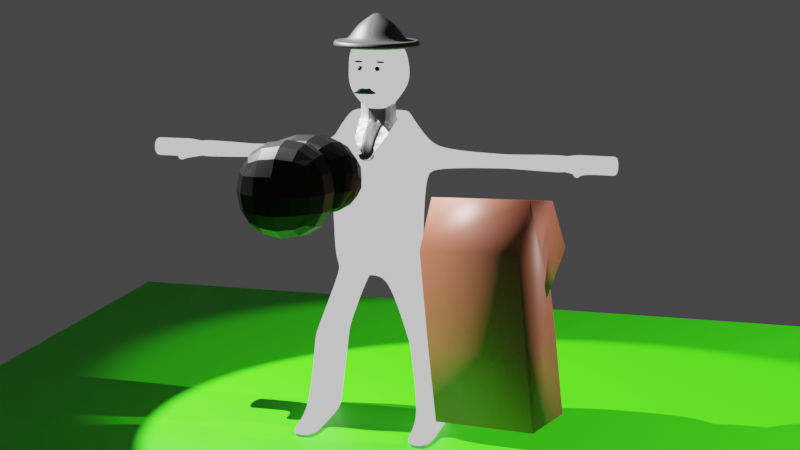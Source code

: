 # Source: dupont.blend  (saved by Blender 3.6.13; exported with 4.5.12 LTS)
import bpy
from mathutils import Matrix  # noqa: F401  (used for matrix-valued properties, if any)

bpy.ops.wm.read_factory_settings(use_empty=True)
scene = bpy.context.scene
scene.name = 'Scene'

# ---- collections
col_collection = bpy.data.collections.new('Collection'); scene.collection.children.link(col_collection)

# ---- materials (node trees are filled in below, after node groups)
mat_skin = bpy.data.materials.new('Skin')
mat_skin.use_transparent_shadow = False
mat_chaussures = bpy.data.materials.new('Chaussures')
mat_chaussures.use_transparent_shadow = False
mat_pantalon = bpy.data.materials.new('Pantalon')
mat_pantalon.use_transparent_shadow = False
mat_chemises = bpy.data.materials.new('Chemises')
mat_chemises.use_transparent_shadow = False
mat_veste = bpy.data.materials.new('Veste')
mat_veste.use_transparent_shadow = False
mat_cravate = bpy.data.materials.new('Cravate')
mat_cravate.use_transparent_shadow = False
mat_chapo = bpy.data.materials.new('Chapo')
mat_chapo.use_transparent_shadow = False
mat_moustache = bpy.data.materials.new('Moustache')
mat_moustache.use_transparent_shadow = False
mat_oeil = bpy.data.materials.new('oeil')
mat_oeil.use_transparent_shadow = False
mat_plan = bpy.data.materials.new('Plan')
mat_plan.use_transparent_shadow = False
mat_canne = bpy.data.materials.new('Canne')
mat_canne.use_transparent_shadow = False
mat_browning = bpy.data.materials.new('Browning')
mat_browning.use_transparent_shadow = False

# ---- material node trees
mat_skin.use_nodes = True; mat_skin.node_tree.nodes.clear()
_N = mat_skin.node_tree.nodes; _L = mat_skin.node_tree.links
n0 = _N.new('ShaderNodeBsdfPrincipled'); n0.name = 'Principled BSDF'; n0.location = (-360, 325)
n0.distribution = 'GGX'
n0.subsurface_method = 'RANDOM_WALK_SKIN'
n0.inputs[0].default_value = (0.8, 0.4646, 0.2664, 1.0)
n0.inputs[3].default_value = 1.45
n0.inputs[27].default_value = (0.0, 0.0, 0.0, 1.0)
n0.inputs[28].default_value = 1.0
n1 = _N.new('ShaderNodeShaderToRGB'); n1.name = 'Shader to RGB'; n1.location = (-36, 197)
n2 = _N.new('ShaderNodeOutputMaterial'); n2.name = 'Material Output'; n2.location = (609, 337)
n3 = _N.new('ShaderNodeValToRGB'); n3.name = 'Color Ramp'; n3.location = (188, 278)
n3.color_ramp.interpolation = 'CONSTANT'
while len(n3.color_ramp.elements) > 1: n3.color_ramp.elements.remove(n3.color_ramp.elements[-1])
n3.color_ramp.elements[0].position = 0.0; n3.color_ramp.elements[0].color = (0.0, 0.0, 0.0, 1.0)
_e = n3.color_ramp.elements.new(0.3891); _e.color = (1.0, 1.0, 1.0, 1.0)
n4 = _N.new('ShaderNodeMix'); n4.name = 'Mix'; n4.location = (485, 207)
n4.data_type = 'RGBA'
_L.new(n0.outputs[0], n1.inputs[0])
_L.new(n1.outputs[0], n3.inputs[0])
_L.new(n1.outputs[0], n4.inputs[7])
_L.new(n3.outputs[0], n4.inputs[6])
_L.new(n4.outputs[2], n2.inputs[0])
n2.is_active_output = True
mat_chaussures.use_nodes = True; mat_chaussures.node_tree.nodes.clear()
_N = mat_chaussures.node_tree.nodes; _L = mat_chaussures.node_tree.links
n0 = _N.new('ShaderNodeShaderToRGB'); n0.name = 'Shader to RGB'; n0.location = (388, 206)
n1 = _N.new('ShaderNodeOutputMaterial'); n1.name = 'Material Output'; n1.location = (1033, 346)
n2 = _N.new('ShaderNodeValToRGB'); n2.name = 'Color Ramp'; n2.location = (612, 287)
n2.color_ramp.interpolation = 'CONSTANT'
while len(n2.color_ramp.elements) > 1: n2.color_ramp.elements.remove(n2.color_ramp.elements[-1])
n2.color_ramp.elements[0].position = 0.0; n2.color_ramp.elements[0].color = (0.0, 0.0, 0.0, 1.0)
_e = n2.color_ramp.elements.new(0.3891); _e.color = (1.0, 1.0, 1.0, 1.0)
n3 = _N.new('ShaderNodeMix'); n3.name = 'Mix'; n3.location = (909, 216)
n3.data_type = 'RGBA'
n4 = _N.new('ShaderNodeBsdfPrincipled'); n4.name = 'Principled BSDF'; n4.location = (10, 300)
n4.distribution = 'GGX'
n4.subsurface_method = 'RANDOM_WALK_SKIN'
n4.inputs[0].default_value = (0.1022, 0.0212, 0.01455, 1.0)
n4.inputs[3].default_value = 1.45
n4.inputs[27].default_value = (0.0, 0.0, 0.0, 1.0)
n4.inputs[28].default_value = 1.0
_L.new(n0.outputs[0], n2.inputs[0])
_L.new(n0.outputs[0], n3.inputs[7])
_L.new(n2.outputs[0], n3.inputs[6])
_L.new(n3.outputs[2], n1.inputs[0])
_L.new(n4.outputs[0], n0.inputs[0])
n1.is_active_output = True
mat_pantalon.use_nodes = True; mat_pantalon.node_tree.nodes.clear()
_N = mat_pantalon.node_tree.nodes; _L = mat_pantalon.node_tree.links
n0 = _N.new('ShaderNodeBsdfPrincipled'); n0.name = 'Principled BSDF'; n0.location = (10, 300)
n0.distribution = 'GGX'
n0.subsurface_method = 'RANDOM_WALK_SKIN'
n0.inputs[0].default_value = (0.01396, 0.0122, 0.01302, 1.0)
n0.inputs[3].default_value = 1.45
n0.inputs[27].default_value = (0.0, 0.0, 0.0, 1.0)
n0.inputs[28].default_value = 1.0
n1 = _N.new('ShaderNodeShaderToRGB'); n1.name = 'Shader to RGB'; n1.location = (374, 227)
n2 = _N.new('ShaderNodeOutputMaterial'); n2.name = 'Material Output'; n2.location = (1018, 367)
n3 = _N.new('ShaderNodeValToRGB'); n3.name = 'Color Ramp'; n3.location = (597, 308)
n3.color_ramp.interpolation = 'CONSTANT'
while len(n3.color_ramp.elements) > 1: n3.color_ramp.elements.remove(n3.color_ramp.elements[-1])
n3.color_ramp.elements[0].position = 0.0; n3.color_ramp.elements[0].color = (0.0, 0.0, 0.0, 1.0)
_e = n3.color_ramp.elements.new(0.1164); _e.color = (1.0, 1.0, 1.0, 1.0)
n4 = _N.new('ShaderNodeMix'); n4.name = 'Mix'; n4.location = (895, 237)
n4.data_type = 'RGBA'
_L.new(n1.outputs[0], n3.inputs[0])
_L.new(n1.outputs[0], n4.inputs[7])
_L.new(n3.outputs[0], n4.inputs[6])
_L.new(n4.outputs[2], n2.inputs[0])
_L.new(n0.outputs[0], n1.inputs[0])
n2.is_active_output = True
mat_chemises.use_nodes = True; mat_chemises.node_tree.nodes.clear()
_N = mat_chemises.node_tree.nodes; _L = mat_chemises.node_tree.links
n0 = _N.new('ShaderNodeBsdfPrincipled'); n0.name = 'Principled BSDF'; n0.location = (10, 300)
n0.distribution = 'GGX'
n0.subsurface_method = 'RANDOM_WALK_SKIN'
n0.inputs[3].default_value = 1.45
n0.inputs[27].default_value = (0.0, 0.0, 0.0, 1.0)
n0.inputs[28].default_value = 1.0
n1 = _N.new('ShaderNodeOutputMaterial'); n1.name = 'Material Output'; n1.location = (300, 300)
n2 = _N.new('ShaderNodeTexChecker'); n2.name = 'Checker Texture'; n2.location = (-393, 63)
n2.inputs[2].default_value = (0.4111, 0.4111, 0.4111, 1.0)
n2.inputs[3].default_value = 17.7
_L.new(n0.outputs[0], n1.inputs[0])
_L.new(n2.outputs[0], n0.inputs[0])
n1.is_active_output = True
mat_veste.use_nodes = True; mat_veste.node_tree.nodes.clear()
_N = mat_veste.node_tree.nodes; _L = mat_veste.node_tree.links
n0 = _N.new('ShaderNodeShaderToRGB'); n0.name = 'Shader to RGB'; n0.location = (386, 166)
n1 = _N.new('ShaderNodeOutputMaterial'); n1.name = 'Material Output'; n1.location = (1030, 307)
n2 = _N.new('ShaderNodeValToRGB'); n2.name = 'Color Ramp'; n2.location = (609, 247)
n2.color_ramp.interpolation = 'CONSTANT'
while len(n2.color_ramp.elements) > 1: n2.color_ramp.elements.remove(n2.color_ramp.elements[-1])
n2.color_ramp.elements[0].position = 0.0; n2.color_ramp.elements[0].color = (0.0, 0.0, 0.0, 1.0)
_e = n2.color_ramp.elements.new(0.08727); _e.color = (1.0, 1.0, 1.0, 1.0)
n3 = _N.new('ShaderNodeMix'); n3.name = 'Mix'; n3.location = (907, 176)
n3.data_type = 'RGBA'
n4 = _N.new('ShaderNodeBsdfPrincipled'); n4.name = 'Principled BSDF'; n4.location = (10, 300)
n4.distribution = 'GGX'
n4.subsurface_method = 'RANDOM_WALK_SKIN'
n4.inputs[0].default_value = (0.03201, 0.03201, 0.03201, 1.0)
n4.inputs[3].default_value = 1.45
n4.inputs[27].default_value = (0.0, 0.0, 0.0, 1.0)
n4.inputs[28].default_value = 1.0
_L.new(n0.outputs[0], n2.inputs[0])
_L.new(n0.outputs[0], n3.inputs[7])
_L.new(n2.outputs[0], n3.inputs[6])
_L.new(n3.outputs[2], n1.inputs[0])
_L.new(n4.outputs[0], n0.inputs[0])
n1.is_active_output = True
mat_cravate.use_nodes = True; mat_cravate.node_tree.nodes.clear()
_N = mat_cravate.node_tree.nodes; _L = mat_cravate.node_tree.links
n0 = _N.new('ShaderNodeBsdfPrincipled'); n0.name = 'Principled BSDF'; n0.location = (10, 300)
n0.distribution = 'GGX'
n0.subsurface_method = 'RANDOM_WALK_SKIN'
n0.inputs[0].default_value = (0.06285, 0.06285, 0.06285, 1.0)
n0.inputs[3].default_value = 1.45
n0.inputs[27].default_value = (0.0, 0.0, 0.0, 1.0)
n0.inputs[28].default_value = 1.0
n1 = _N.new('ShaderNodeOutputMaterial'); n1.name = 'Material Output'; n1.location = (300, 300)
_L.new(n0.outputs[0], n1.inputs[0])
n1.is_active_output = True
mat_chapo.use_nodes = True; mat_chapo.node_tree.nodes.clear()
_N = mat_chapo.node_tree.nodes; _L = mat_chapo.node_tree.links
n0 = _N.new('ShaderNodeBsdfPrincipled'); n0.name = 'Principled BSDF'; n0.location = (10, 300)
n0.distribution = 'GGX'
n0.subsurface_method = 'RANDOM_WALK_SKIN'
n0.inputs[0].default_value = (0.03942, 0.03942, 0.03942, 1.0)
n0.inputs[3].default_value = 1.45
n0.inputs[27].default_value = (0.0, 0.0, 0.0, 1.0)
n0.inputs[28].default_value = 1.0
n1 = _N.new('ShaderNodeOutputMaterial'); n1.name = 'Material Output'; n1.location = (300, 300)
_L.new(n0.outputs[0], n1.inputs[0])
n1.is_active_output = True
mat_moustache.use_nodes = True; mat_moustache.node_tree.nodes.clear()
_N = mat_moustache.node_tree.nodes; _L = mat_moustache.node_tree.links
n0 = _N.new('ShaderNodeBsdfPrincipled'); n0.name = 'Principled BSDF'; n0.location = (10, 300)
n0.distribution = 'GGX'
n0.subsurface_method = 'RANDOM_WALK_SKIN'
n0.inputs[0].default_value = (0.04721, 0.04721, 0.04721, 1.0)
n0.inputs[3].default_value = 1.45
n0.inputs[27].default_value = (0.0, 0.0, 0.0, 1.0)
n0.inputs[28].default_value = 1.0
n1 = _N.new('ShaderNodeOutputMaterial'); n1.name = 'Material Output'; n1.location = (300, 300)
_L.new(n0.outputs[0], n1.inputs[0])
n1.is_active_output = True
mat_oeil.use_nodes = True; mat_oeil.node_tree.nodes.clear()
_N = mat_oeil.node_tree.nodes; _L = mat_oeil.node_tree.links
n0 = _N.new('ShaderNodeBsdfPrincipled'); n0.name = 'Principled BSDF'; n0.location = (10, 300)
n0.distribution = 'GGX'
n0.subsurface_method = 'RANDOM_WALK_SKIN'
n0.inputs[0].default_value = (0.0, 0.0, 0.0, 1.0)
n0.inputs[3].default_value = 1.45
n0.inputs[27].default_value = (0.0, 0.0, 0.0, 1.0)
n0.inputs[28].default_value = 1.0
n1 = _N.new('ShaderNodeOutputMaterial'); n1.name = 'Material Output'; n1.location = (300, 300)
_L.new(n0.outputs[0], n1.inputs[0])
n1.is_active_output = True
mat_plan.use_nodes = True; mat_plan.node_tree.nodes.clear()
_N = mat_plan.node_tree.nodes; _L = mat_plan.node_tree.links
n0 = _N.new('ShaderNodeBsdfPrincipled'); n0.name = 'Principled BSDF'; n0.location = (10, 300)
n0.distribution = 'GGX'
n0.subsurface_method = 'RANDOM_WALK_SKIN'
n0.inputs[0].default_value = (0.0412, 0.8, 0.0, 1.0)
n0.inputs[3].default_value = 1.45
n0.inputs[27].default_value = (0.0, 0.0, 0.0, 1.0)
n0.inputs[28].default_value = 1.0
n1 = _N.new('ShaderNodeOutputMaterial'); n1.name = 'Material Output'; n1.location = (300, 300)
_L.new(n0.outputs[0], n1.inputs[0])
n1.is_active_output = True
mat_canne.use_nodes = True; mat_canne.node_tree.nodes.clear()
_N = mat_canne.node_tree.nodes; _L = mat_canne.node_tree.links
n0 = _N.new('ShaderNodeBsdfPrincipled'); n0.name = 'Principled BSDF'; n0.location = (10, 300)
n0.distribution = 'GGX'
n0.subsurface_method = 'RANDOM_WALK_SKIN'
n0.inputs[0].default_value = (0.3173, 0.08753, 0.04608, 1.0)
n0.inputs[3].default_value = 1.45
n0.inputs[27].default_value = (0.0, 0.0, 0.0, 1.0)
n0.inputs[28].default_value = 1.0
n1 = _N.new('ShaderNodeOutputMaterial'); n1.name = 'Material Output'; n1.location = (300, 300)
_L.new(n0.outputs[0], n1.inputs[0])
n1.is_active_output = True
mat_browning.use_nodes = True; mat_browning.node_tree.nodes.clear()
_N = mat_browning.node_tree.nodes; _L = mat_browning.node_tree.links
n0 = _N.new('ShaderNodeBsdfPrincipled'); n0.name = 'Principled BSDF'; n0.location = (10, 300)
n0.distribution = 'GGX'
n0.subsurface_method = 'RANDOM_WALK_SKIN'
n0.inputs[0].default_value = (0.01718, 0.01718, 0.01718, 1.0)
n0.inputs[1].default_value = 1.0
n0.inputs[3].default_value = 1.45
n0.inputs[27].default_value = (0.0, 0.0, 0.0, 1.0)
n0.inputs[28].default_value = 1.0
n1 = _N.new('ShaderNodeOutputMaterial'); n1.name = 'Material Output'; n1.location = (300, 300)
_L.new(n0.outputs[0], n1.inputs[0])
n1.is_active_output = True

# ---- world
world_world = bpy.data.worlds.new('World'); scene.world = world_world
world_world.use_nodes = True; world_world.node_tree.nodes.clear()
_N = world_world.node_tree.nodes; _L = world_world.node_tree.links
n0 = _N.new('ShaderNodeOutputWorld'); n0.name = 'World Output'; n0.location = (300, 300)
n1 = _N.new('ShaderNodeBackground'); n1.name = 'Background'; n1.location = (10, 300)
n1.inputs[0].default_value = (0.05088, 0.05088, 0.05088, 1.0)
_L.new(n1.outputs[0], n0.inputs[0])
n0.is_active_output = True
world_world.color = (0.05088, 0.05088, 0.05088)
world_world.use_sun_shadow = False
world_world.sun_shadow_jitter_overblur = 0.0

# ---- cameras
cam_camera_001 = bpy.data.cameras.new('Camera.001')
cam_camera_001.lens = 68.0

# ---- lights
light_spot = bpy.data.lights.new('Spot', 'SPOT')
light_spot.transmission_factor = 0.0
light_spot.energy = 1000.0
light_spot.shadow_maximum_resolution = 0.006
light_spot.use_absolute_resolution = True
light_spot_001 = bpy.data.lights.new('Spot.001', 'SPOT')
light_spot_001.transmission_factor = 0.0
light_spot_001.energy = 1000.0
light_spot_001.shadow_maximum_resolution = 0.006
light_spot_001.use_absolute_resolution = True
light_spot_002 = bpy.data.lights.new('Spot.002', 'SPOT')
light_spot_002.transmission_factor = 0.0
light_spot_002.energy = 1000.0
light_spot_002.shadow_maximum_resolution = 0.006
light_spot_002.use_absolute_resolution = True

# ---- meshes
me_cube_001 = bpy.data.meshes.new('Cube.001')
me_cube_001.from_pydata([(0.148, -0.4111, -1.148), (0.4471, -0.1526, -1.174), (1.863e-09, -1.0, 0.5465), (0.0, 1.0, 0.4572), (0.2582, -0.7507, 0.5298), (0.2582, 0.7507, 0.5298), (1.563, 1.0, 1.223), (1.563, -1.0, 1.223), (0.8444, 1.0, 1.258), (0.8444, -1.0, 1.258), (1.767, 1.0, 2.178), (1.767, -1.0, 2.178), (1.099, 1.0, 2.176), (1.099, -1.0, 2.176), (1.766, 1.0, 2.255), (1.766, -1.0, 2.255), (1.097, 1.0, 2.253), (1.097, -1.0, 2.253), (1.099, -1.954, 2.176), (1.767, -1.954, 2.178), (1.097, -1.954, 2.253), (1.766, -1.954, 2.255), (1.863e-09, -0.4346, -1.161), (1.863e-09, 0.1526, -1.174), (1.863e-09, -0.1526, -1.174), (1.863e-09, 0.1526, -1.377), (1.863e-09, -0.1526, -1.377), (0.4471, 0.1526, -1.377), (0.4471, -0.1526, -1.377), (1.092, 1.092, 0.4127), (4.529, 0.03215, -0.878), (4.529, -0.2178, -0.878), (4.529, -0.2236, -0.878), (4.492, 0.03215, -0.7116), (4.495, -0.1965, -0.7116), (4.785, 0.12, -0.6824), (4.785, 0.12, -0.9073), (4.785, -0.3056, -0.9073), (4.785, -0.3056, -0.6824), (5.032, 0.2785, -0.6824), (5.032, 0.12, -0.9073), (5.032, -0.3056, -0.9073), (5.032, -0.3056, -0.6824), (5.38, 0.2785, -0.6824), (5.38, 0.12, -0.9073), (5.38, -0.3056, -0.9073), (5.38, -0.3056, -0.6824), (5.497, 0.2785, -0.6824), (5.497, 0.12, -0.9073), (5.497, -0.3056, -0.9073), (5.497, -0.3056, -0.6824), (4.785, -0.4862, -0.6824), (4.785, -0.4862, -0.9073), (5.032, -0.5297, -0.6824), (5.032, -0.4862, -0.9073), (4.785, -0.6611, -0.6824), (4.785, -0.6611, -0.9073), (5.032, -0.724, -0.6824), (5.032, -0.6611, -0.9073), (5.664, 0.2785, -0.6824), (5.664, 0.12, -0.9073), (5.664, -0.3056, -0.9073), (5.664, -0.3056, -0.6824), (5.805, 0.2785, -0.6824), (5.805, 0.12, -0.9073), (5.805, -0.3056, -0.9073), (5.805, -0.3543, -0.6824), (0.1285, -1.0, -1.0), (1.863e-09, 0.1526, -1.276), (0.0, -1.118, -0.8084), (0.4471, -0.1526, -1.276), (0.4471, 0.1526, -1.276), (0.0, -1.0, 0.3235), (0.0, 1.0, 0.4127), (0.4471, 0.1526, -1.174), (1.863e-09, 0.4346, -1.161), (1.438, 0.1748, -0.9067), (1.438, -0.3604, -0.6829), (4.564, 0.2581, -0.6982), (4.564, -0.2919, -0.895), (0.0, -1.0, -0.798), (0.3537, -1.0, -1.0), (0.4312, -0.2967, -1.144), (0.8944, -0.7507, 0.4294), (1.438, -0.3604, -0.9067), (4.564, -0.2919, -0.6802), (3.194, -0.2919, -0.878), (1.438, 0.36, -0.6829), (3.194, 0.2581, -0.7116), (3.194, 0.1062, -0.878), (4.564, 0.2391, -0.8973), (3.194, -0.2919, -0.7116), (0.7515, -0.4324, -1.265), (0.8038, 0.4438, -1.28), (0.6228, -0.1504, -1.278), (0.6228, 0.1548, -1.278), (0.0, 0.4339, -1.285), (0.0, 0.1907, -1.311), (0.4471, 0.1907, -1.311), (0.172, -0.1526, -1.276), (0.1633, -0.1526, -1.174), (0.1667, -0.1526, -1.377), (0.1249, -1.0, -0.8694), (0.0, -0.4678, -1.165), (0.0, -1.033, -1.004), (0.0, -0.1858, -1.178), (0.0, -0.1858, -1.28), (0.1285, -1.033, -1.004), (0.1745, -0.4678, -1.165), (0.0, -0.1858, -1.382), (0.1667, -0.1858, -1.382), (0.1249, -1.033, -0.8734), (0.0, -1.033, -0.8021), (0.1633, -0.1858, -1.178), (0.172, -0.1858, -1.28), (0.0, -1.118, -0.6), (0.1249, -1.118, -0.8797), (0.0, -1.118, 0.3131), (1.0, -1.118, -1.01), (0.3537, -1.118, -1.01), (1.863e-09, 0.4346, -1.161), (0.0, 1.0, 0.4127), (1.0, 1.0, 0.4127), (1.13, -1.0, 0.4127), (0.0, 1.13, 0.4127), (0.0, 1.104, -1.079), (1.0, 1.11, -1.07), (0.0, 1.13, -0.5896), (1.058, 1.117, -0.5896), (1.13, -1.0, -0.5896), (0.748, 0.959, 1.139), (0.748, -0.959, 1.139), (1.453, -0.959, 1.093), (1.47, 1.0, 1.09), (0.8864, 1.0, 1.41), (1.596, 1.0, 1.381), (1.596, -1.0, 1.381), (0.8864, -1.0, 1.41), (2.986, 0.2701, -0.7082), (2.986, -0.3, -0.7082), (2.986, 0.1143, -0.8814), (2.986, -0.3, -0.8814), (3.396, 0.1259, -0.8809), (3.396, -0.2919, -0.8805), (3.396, -0.2919, -0.7069), (3.396, 0.2581, -0.7096)], [(75, 120), (120, 96)], [(122, 73, 3, 5), (5, 3, 2, 4), (72, 83, 4, 2), (133, 130, 8, 6), (135, 134, 12, 10), (132, 133, 6, 7), (131, 132, 7, 9), (130, 131, 9, 8), (11, 10, 14, 15), (136, 135, 10, 11), (137, 136, 11, 13), (134, 137, 13, 12), (15, 14, 16, 17), (17, 13, 18, 20), (12, 13, 17, 16), (10, 12, 16, 14), (18, 19, 21, 20), (13, 11, 19, 18), (11, 15, 21, 19), (15, 17, 20, 21), (22, 75, 23, 24), (70, 99, 101, 28), (68, 71, 27, 25), (71, 70, 28, 27), (31, 30, 32), (33, 34, 38, 35), (85, 79, 31, 34), (41, 42, 53, 54), (31, 30, 36, 37), (34, 31, 37, 38), (30, 33, 35, 36), (42, 41, 45, 46), (36, 35, 39, 40), (35, 38, 42, 39), (37, 36, 40, 41), (43, 46, 50, 47), (40, 39, 43, 44), (39, 42, 46, 43), (41, 40, 44, 45), (50, 49, 61, 62), (45, 44, 48, 49), (46, 45, 49, 50), (44, 43, 47, 48), (51, 52, 56, 55), (38, 37, 52, 51), (42, 38, 51, 53), (37, 41, 54, 52), (55, 56, 58, 57), (53, 51, 55, 57), (54, 53, 57, 58), (52, 54, 58, 56), (62, 61, 65, 66), (48, 47, 59, 60), (47, 50, 62, 59), (49, 48, 60, 61), (64, 63, 66, 65), (60, 59, 63, 64), (59, 62, 66, 63), (61, 60, 64, 65), (74, 1, 70, 71), (81, 102, 67), (0, 67, 107, 108), (23, 74, 71, 68), (1, 100, 99, 70), (74, 23, 97, 98), (138, 139, 91, 88), (126, 128, 87, 76), (102, 80, 112, 111), (128, 129, 77, 87), (129, 118, 84, 77), (118, 126, 76, 84), (144, 143, 79, 85), (141, 140, 89, 86), (139, 141, 86, 91), (140, 138, 88, 89), (78, 85, 34, 33), (142, 145, 78, 90), (145, 144, 85, 78), (143, 142, 90, 79), (90, 78, 33, 30), (93, 92, 94, 95), (1, 74, 95, 94), (96, 93, 98, 97), (23, 75, 96, 97), (93, 126, 118, 92), (93, 95, 98), (108, 107, 104, 103), (98, 95, 74), (100, 0, 108, 113), (99, 100, 113, 114), (67, 102, 111, 107), (110, 114, 106, 109), (114, 113, 105, 106), (113, 108, 103, 105), (107, 111, 112, 104), (26, 101, 110, 109), (22, 24, 105, 103), (101, 99, 114, 110), (118, 119, 92), (118, 129, 115, 69, 116, 119), (80, 102, 116, 69), (102, 81, 119, 116), (67, 0, 100, 1, 82, 81), (73, 122, 121), (125, 127, 128, 126), (125, 126, 93, 96), (128, 29, 123, 129), (127, 124, 29, 128), (122, 83, 123, 29), (121, 122, 29, 124), (123, 117, 115, 129), (94, 92, 119, 81, 1), (123, 83, 72, 117), (79, 90, 30, 31), (5, 4, 131, 130), (4, 83, 132, 131), (83, 122, 133, 132), (122, 5, 130, 133), (8, 9, 137, 134), (9, 7, 136, 137), (7, 6, 135, 136), (6, 8, 134, 135), (76, 87, 138, 140), (77, 84, 141, 139), (84, 76, 140, 141), (87, 77, 139, 138), (86, 89, 142, 143), (88, 91, 144, 145), (89, 88, 145, 142), (91, 86, 143, 144)])
me_cube_001.polygons.foreach_set('use_smooth', [True] * 130)
me_cube_001.polygons.foreach_set('material_index', [2, 2, 2, 2, 2, 2, 2, 2, 1, 2, 2, 2, 1, 1, 1, 0, 1, 0, 1, 1, 0, 3, 3, 3, 0, 0, 4, 0, 0, 0, 0, 0, 0, 0, 0, 0, 0, 0, 0, 0, 0, 0, 0, 0, 0, 0, 0, 0, 0, 0, 0, 0, 0, 0, 0, 0, 0, 0, 0, 3, 3, 5, 3, 3, 4, 4, 4, 5, 4, 4, 4, 4, 4, 4, 4, 4, 4, 4, 4, 4, 4, 4, 4, 4, 4, 4, 5, 4, 5, 5, 5, 5, 5, 5, 5, 5, 5, 5, 4, 4, 5, 4, 3, 2, 4, 4, 4, 4, 2, 2, 4, 4, 4, 4, 2, 2, 2, 2, 2, 2, 2, 2, 4, 4, 4, 4, 4, 4, 4, 4])
_uv = me_cube_001.uv_layers.new(name='UVMap')
_uv.uv.foreach_set('vector', [0.6238, 0.5021, 0.625, 0.25, 0.625, 0.25, 0.666, 0.4296, 0.666, 0.4296, 0.875, 0.5, 0.875, 0.75, 0.666, 0.8204, 0.625, 1.0, 0.625, 0.75, 0.666, 0.8204, 0.625, 1.0, 0.6248, 0.5003, 0.666, 0.4296, 0.666, 0.4296, 0.625, 0.5, 0.625, 0.5, 0.666, 0.4296, 0.666, 0.4296, 0.625, 0.5, 0.625, 0.75, 0.6248, 0.5003, 0.625, 0.5, 0.625, 0.75, 0.666, 0.8204, 0.625, 0.75, 0.625, 0.75, 0.666, 0.8204, 0.666, 0.4296, 0.666, 0.8204, 0.666, 0.8204, 0.666, 0.4296, 0.625, 0.75, 0.625, 0.5, 0.625, 0.5, 0.625, 0.75, 0.625, 0.75, 0.625, 0.5, 0.625, 0.5, 0.625, 0.75, 0.666, 0.8204, 0.625, 0.75, 0.625, 0.75, 0.666, 0.8204, 0.666, 0.4296, 0.666, 0.8204, 0.666, 0.8204, 0.666, 0.4296, 0.625, 0.75, 0.625, 0.5, 0.666, 0.4296, 0.666, 0.8204, 0.666, 0.8204, 0.666, 0.8204, 0.666, 0.8204, 0.666, 0.8204, 0.666, 0.4296, 0.666, 0.8204, 0.666, 0.8204, 0.666, 0.4296, 0.625, 0.5, 0.666, 0.4296, 0.666, 0.4296, 0.625, 0.5, 0.666, 0.8204, 0.625, 0.75, 0.625, 0.75, 0.666, 0.8204, 0.666, 0.8204, 0.625, 0.75, 0.625, 0.75, 0.666, 0.8204, 0.625, 0.75, 0.625, 0.75, 0.625, 0.75, 0.625, 0.75, 0.625, 0.75, 0.666, 0.8204, 0.666, 0.8204, 0.625, 0.75, 0.375, 0.0, 0.375, 0.25, 0.375, 0.25, 0.375, 0.0, 0.375, 0.75, 0.375, 0.9038, 0.375, 0.9068, 0.375, 0.75, 0.375, 0.25, 0.375, 0.5, 0.375, 0.5, 0.375, 0.25, 0.375, 0.5, 0.375, 0.75, 0.375, 0.75, 0.375, 0.5, 0.375, 0.75, 0.375, 0.5, 0.375, 0.75, 0.4329, 0.5, 0.4329, 0.75, 0.4329, 0.75, 0.4329, 0.5, 0.4329, 0.75, 0.375, 0.75, 0.375, 0.75, 0.4329, 0.75, 0.375, 0.75, 0.4329, 0.75, 0.4329, 0.75, 0.375, 0.75, 0.375, 0.75, 0.375, 0.5, 0.375, 0.5, 0.375, 0.75, 0.4329, 0.75, 0.375, 0.75, 0.375, 0.75, 0.4329, 0.75, 0.375, 0.5, 0.4329, 0.5, 0.4329, 0.5, 0.375, 0.5, 0.4329, 0.75, 0.375, 0.75, 0.375, 0.75, 0.4329, 0.75, 0.375, 0.5, 0.4329, 0.5, 0.4329, 0.5, 0.375, 0.5, 0.4329, 0.5, 0.4329, 0.75, 0.4329, 0.75, 0.4329, 0.5, 0.375, 0.75, 0.375, 0.5, 0.375, 0.5, 0.375, 0.75, 0.4329, 0.5, 0.4329, 0.75, 0.4329, 0.75, 0.4329, 0.5, 0.375, 0.5, 0.4329, 0.5, 0.4329, 0.5, 0.375, 0.5, 0.4329, 0.5, 0.4329, 0.75, 0.4329, 0.75, 0.4329, 0.5, 0.375, 0.75, 0.375, 0.5, 0.375, 0.5, 0.375, 0.75, 0.4329, 0.75, 0.375, 0.75, 0.375, 0.75, 0.4329, 0.75, 0.375, 0.75, 0.375, 0.5, 0.375, 0.5, 0.375, 0.75, 0.4329, 0.75, 0.375, 0.75, 0.375, 0.75, 0.4329, 0.75, 0.375, 0.5, 0.4329, 0.5, 0.4329, 0.5, 0.375, 0.5, 0.4329, 0.75, 0.375, 0.75, 0.375, 0.75, 0.4329, 0.75, 0.4329, 0.75, 0.375, 0.75, 0.375, 0.75, 0.4329, 0.75, 0.4329, 0.75, 0.4329, 0.75, 0.4329, 0.75, 0.4329, 0.75, 0.375, 0.75, 0.375, 0.75, 0.375, 0.75, 0.375, 0.75, 0.4329, 0.75, 0.375, 0.75, 0.375, 0.75, 0.4329, 0.75, 0.4329, 0.75, 0.4329, 0.75, 0.4329, 0.75, 0.4329, 0.75, 0.375, 0.75, 0.4329, 0.75, 0.4329, 0.75, 0.375, 0.75, 0.375, 0.75, 0.375, 0.75, 0.375, 0.75, 0.375, 0.75, 0.4329, 0.75, 0.375, 0.75, 0.375, 0.75, 0.4329, 0.75, 0.375, 0.5, 0.4329, 0.5, 0.4329, 0.5, 0.375, 0.5, 0.4329, 0.5, 0.4329, 0.75, 0.4329, 0.75, 0.4329, 0.5, 0.375, 0.75, 0.375, 0.5, 0.375, 0.5, 0.375, 0.75, 0.375, 0.5, 0.4329, 0.5, 0.4329, 0.75, 0.375, 0.75, 0.375, 0.5, 0.4329, 0.5, 0.4329, 0.5, 0.375, 0.5, 0.4329, 0.5, 0.4329, 0.75, 0.4329, 0.75, 0.4329, 0.5, 0.375, 0.75, 0.375, 0.5, 0.375, 0.5, 0.375, 0.75, 0.375, 0.5, 0.375, 0.75, 0.375, 0.75, 0.375, 0.5, 0.375, 0.9082, 0.3934, 0.9676, 0.375, 0.9634, 0.375, 0.9469, 0.375, 0.9634, 0.375, 0.9634, 0.375, 0.9469, 0.375, 0.25, 0.375, 0.5, 0.375, 0.5, 0.375, 0.25, 0.375, 0.75, 0.375, 0.9087, 0.375, 0.9038, 0.375, 0.75, 0.375, 0.5, 0.375, 0.25, 0.375, 0.25, 0.375, 0.5, 0.4329, 0.5, 0.4329, 0.75, 0.4329, 0.75, 0.4329, 0.5, 0.375, 0.5, 0.4329, 0.5, 0.4329, 0.5, 0.375, 0.5, 0.3934, 0.9676, 0.4035, 1.0, 0.4035, 1.0, 0.3934, 0.9676, 0.4329, 0.5, 0.4329, 0.7522, 0.4329, 0.75, 0.4329, 0.5, 0.4329, 0.7522, 0.375, 0.75, 0.375, 0.75, 0.4329, 0.75, 0.375, 0.75, 0.375, 0.5, 0.375, 0.5, 0.375, 0.75, 0.4329, 0.75, 0.375, 0.75, 0.375, 0.75, 0.4329, 0.75, 0.375, 0.75, 0.375, 0.5, 0.375, 0.5, 0.375, 0.75, 0.4329, 0.75, 0.375, 0.75, 0.375, 0.75, 0.4329, 0.75, 0.375, 0.5, 0.4329, 0.5, 0.4329, 0.5, 0.375, 0.5, 0.4329, 0.5, 0.4329, 0.75, 0.4329, 0.75, 0.4329, 0.5, 0.375, 0.5, 0.4329, 0.5, 0.4329, 0.5, 0.375, 0.5, 0.4329, 0.5, 0.4329, 0.75, 0.4329, 0.75, 0.4329, 0.5, 0.375, 0.75, 0.375, 0.5, 0.375, 0.5, 0.375, 0.75, 0.375, 0.5, 0.4329, 0.5, 0.4329, 0.5, 0.375, 0.5, 0.375, 0.5, 0.375, 0.75, 0.375, 0.75, 0.375, 0.5, 0.375, 0.75, 0.375, 0.5, 0.375, 0.5, 0.375, 0.75, 0.375, 0.25, 0.375, 0.5, 0.375, 0.5, 0.375, 0.25, 0.375, 0.25, 0.375, 0.25, 0.375, 0.25, 0.375, 0.25, 0.375, 0.5, 0.375, 0.5, 0.375, 0.75, 0.375, 0.7498, 0.375, 0.5, 0.375, 0.5, 0.375, 0.5, 0.375, 0.9469, 0.375, 0.9634, 0.375, 1.0, 0.375, 1.0, 0.375, 0.5, 0.375, 0.5, 0.375, 0.5, 0.375, 0.9087, 0.375, 0.9469, 0.375, 0.9469, 0.375, 0.9087, 0.375, 0.9038, 0.375, 0.9087, 0.375, 0.9087, 0.375, 0.9038, 0.375, 0.9634, 0.3934, 0.9676, 0.3934, 0.9676, 0.375, 0.9634, 0.375, 0.9068, 0.375, 0.9038, 0.375, 1.0, 0.375, 1.0, 0.375, 0.9038, 0.375, 0.9087, 0.375, 1.0, 0.375, 1.0, 0.375, 0.9087, 0.375, 0.9469, 0.375, 1.0, 0.375, 1.0, 0.375, 0.9634, 0.3934, 0.9676, 0.4035, 1.0, 0.375, 1.0, 0.375, 1.0, 0.375, 0.9068, 0.375, 0.9068, 0.375, 1.0, 0.375, 0.0, 0.375, 0.0, 0.375, 0.0, 0.375, 0.0, 0.375, 0.9068, 0.375, 0.9038, 0.375, 0.9038, 0.375, 0.9068, 0.375, 0.75, 0.375, 0.9082, 0.375, 0.7498, 0.375, 0.75, 0.4329, 0.7522, 0.4329, 1.0, 0.4035, 1.0, 0.3934, 0.9676, 0.375, 0.9082, 0.4035, 1.0, 0.3934, 0.9676, 0.3934, 0.9676, 0.4035, 1.0, 0.3934, 0.9676, 0.375, 0.9082, 0.375, 0.9082, 0.3934, 0.9676, 0.375, 0.9634, 0.375, 0.9225, 0.375, 0.9087, 0.375, 0.75, 0.375, 0.7769, 0.375, 0.9082, 0.625, 0.25, 0.625, 0.5, 0.625, 0.25, 0.375, 0.25, 0.4329, 0.25, 0.4329, 0.5, 0.375, 0.5, 0.375, 0.25, 0.375, 0.5, 0.375, 0.5, 0.375, 0.25, 0.4329, 0.5, 0.625, 0.5, 0.625, 0.75, 0.4329, 0.75, 0.4329, 0.25, 0.625, 0.25, 0.625, 0.5, 0.4329, 0.5, 0.625, 0.5, 0.625, 0.75, 0.625, 0.75, 0.625, 0.5, 0.625, 0.25, 0.625, 0.5, 0.625, 0.5, 0.625, 0.25, 0.625, 0.75, 0.625, 1.0, 0.4329, 1.0, 0.4329, 0.75, 0.375, 0.75, 0.375, 0.7498, 0.375, 0.9082, 0.375, 0.9082, 0.375, 0.75, 0.625, 0.75, 0.625, 0.75, 0.625, 1.0, 0.625, 1.0, 0.375, 0.75, 0.375, 0.5, 0.375, 0.5, 0.375, 0.75, 0.666, 0.4296, 0.666, 0.8204, 0.666, 0.8204, 0.666, 0.4296, 0.666, 0.8204, 0.625, 0.75, 0.625, 0.75, 0.666, 0.8204, 0.625, 0.75, 0.6238, 0.5021, 0.6248, 0.5003, 0.625, 0.75, 0.6238, 0.5021, 0.666, 0.4296, 0.666, 0.4296, 0.6248, 0.5003, 0.666, 0.4296, 0.666, 0.8204, 0.666, 0.8204, 0.666, 0.4296, 0.666, 0.8204, 0.625, 0.75, 0.625, 0.75, 0.666, 0.8204, 0.625, 0.75, 0.625, 0.5, 0.625, 0.5, 0.625, 0.75, 0.625, 0.5, 0.666, 0.4296, 0.666, 0.4296, 0.625, 0.5, 0.375, 0.5, 0.4329, 0.5, 0.4329, 0.5, 0.375, 0.5, 0.4329, 0.75, 0.375, 0.75, 0.375, 0.75, 0.4329, 0.75, 0.375, 0.75, 0.375, 0.5, 0.375, 0.5, 0.375, 0.75, 0.4329, 0.5, 0.4329, 0.75, 0.4329, 0.75, 0.4329, 0.5, 0.375, 0.75, 0.375, 0.5, 0.375, 0.5, 0.375, 0.75, 0.4329, 0.5, 0.4329, 0.75, 0.4329, 0.75, 0.4329, 0.5, 0.375, 0.5, 0.4329, 0.5, 0.4329, 0.5, 0.375, 0.5, 0.4329, 0.75, 0.375, 0.75, 0.375, 0.75, 0.4329, 0.75])
me_cube_001.materials.append(mat_skin)
me_cube_001.materials.append(mat_chaussures)
me_cube_001.materials.append(mat_pantalon)
me_cube_001.materials.append(mat_chemises)
me_cube_001.materials.append(mat_veste)
me_cube_001.materials.append(mat_cravate)
me_cube_001.use_mirror_x = True
me_cube_001.update()
me_cube_002 = bpy.data.meshes.new('Cube.002')
me_cube_002.from_pydata([(0.0, 0.2389, -1.415), (0.0, -0.3241, -1.389), (0.3312, 0.2141, -1.416), (0.3126, -0.1773, -1.416), (0.0, 0.4562, -1.524), (0.0, -0.7269, -1.435), (0.5725, 0.5079, -1.583), (0.5083, -0.4541, -1.557), (0.0, 0.6391, -1.763), (0.0, -1.247, -1.706), (0.6456, 0.5765, -1.762), (0.5931, -0.5834, -1.712), (0.0, 0.2818, -2.027), (0.0, -0.6798, -2.012), (0.6358, 0.251, -2.003), (0.5728, -0.4869, -1.984), (0.0, 0.0726, -2.114), (0.0, -0.4048, -2.111), (0.5475, 0.07077, -2.082), (0.4827, -0.3324, -2.086), (0.188, -0.2696, -1.391), (0.6479, 0.4506, -1.886), (0.0, 0.487, -1.9), (0.5922, -0.5509, -1.845), (0.0, -0.92, -1.863), (0.2552, 0.2214, -1.41), (0.3743, 0.5202, -1.563), (0.3662, -0.6437, -1.51), (0.4114, 0.6432, -1.767), (0.4105, -0.8567, -1.701), (0.4036, 0.2844, -2.017), (0.3946, -0.6323, -2.003), (0.349, 0.06717, -2.102), (0.3368, -0.3834, -2.104), (0.4035, -0.771, -1.853), (0.4124, 0.4925, -1.891), (0.167, 0.214, -1.405), (0.1633, 0.4883, -1.54), (0.1668, 0.6473, -1.767), (0.164, 0.2823, -2.028), (0.1406, 0.06838, -2.115), (0.1672, 0.4933, -1.895), (0.1744, -0.7347, -1.464), (0.1486, -1.144, -1.706), (0.1654, -0.6738, -2.014), (0.1411, -0.3976, -2.113), (0.1677, -0.8725, -1.855), (0.1108, 0.2121, -1.404), (0.07765, 0.4747, -1.531), (0.07096, 0.6466, -1.767), (0.06953, 0.2816, -2.03), (0.06008, 0.06866, -2.117), (0.07116, 0.4936, -1.896), (0.07955, -0.7576, -1.442), (0.09587, -1.209, -1.706), (0.0705, -0.6799, -2.016), (0.06035, -0.3984, -2.115), (0.07177, -0.9056, -1.856), (0.0, 0.5888, -1.828), (0.0, -1.095, -1.804), (0.6474, 0.5358, -1.823), (0.595, -0.5758, -1.772), (0.4125, 0.5883, -1.827), (0.4039, -0.8377, -1.773), (0.1672, 0.5886, -1.827), (0.1329, -1.091, -1.765), (0.07117, 0.5887, -1.827), (0.08546, -1.137, -1.777), (0.0, -0.944, -1.527), (0.5664, -0.5371, -1.63), (0.632, 0.5825, -1.684), (0.0, 0.5829, -1.652), (0.4028, 0.6158, -1.675), (0.3922, -0.7646, -1.592), (0.1633, 0.5957, -1.661), (0.1262, -1.087, -1.637), (0.06951, 0.5878, -1.655), (0.07136, -0.9247, -1.532), (0.3385, 0.0954, -1.415), (0.6047, 0.2308, -1.581), (0.6786, 0.2497, -1.749), (0.6734, 0.007317, -2.001), (0.0, -0.07471, -2.131), (0.5536, -0.06596, -2.086), (0.6832, 0.1471, -1.878), (0.3401, -0.07417, -2.116), (0.1376, -0.07397, -2.129), (0.05854, -0.07396, -2.131), (0.681, 0.2129, -1.811), (0.6633, 0.2604, -1.668), (0.0, -0.2207, -2.131), (0.3404, -0.2191, -2.118), (0.1376, -0.2198, -2.129), (0.05855, -0.22, -2.131), (0.338, -0.05896, -1.416), (0.592, -0.1469, -1.574), (0.67, -0.1999, -1.729), (0.6633, -0.286, -1.996), (0.5411, -0.2232, -2.09), (0.6743, -0.2434, -1.864), (0.6724, -0.2192, -1.792), (0.6519, -0.177, -1.647), (0.1699, -0.9028, -1.561), (0.211, -1.03, -1.692), (0.1695, -1.012, -1.776), (0.07647, -1.068, -1.796), (0.0, -1.181, -1.782), (0.08185, -1.136, -1.632), (0.0, -1.16, -1.622), (0.1224, -0.2736, -1.387), (0.2669, -0.2447, -1.403), (-0.02122, 0.9169, -2.04), (-0.2343, 0.8959, -2.04), (-0.4391, 0.8338, -2.04), (-0.6279, 0.7329, -2.04), (-0.7934, 0.5971, -2.04), (-0.9292, 0.4316, -2.04), (-1.03, 0.2428, -2.04), (-1.092, 0.03792, -2.04), (-1.113, -0.1751, -2.04), (-1.092, -0.3882, -2.04), (-1.03, -0.593, -2.04), (-0.9292, -0.7818, -2.04), (-0.7934, -0.9473, -2.04), (-0.6279, -1.083, -2.04), (-0.4391, -1.184, -2.04), (-0.2343, -1.246, -2.04), (-0.02122, -1.267, -2.04), (0.1918, -1.246, -2.04), (0.3967, -1.184, -2.04), (0.5855, -1.083, -2.04), (0.751, -0.9473, -2.04), (0.8868, -0.7818, -2.04), (0.9877, -0.593, -2.04), (1.05, -0.3882, -2.04), (1.071, -0.1751, -2.04), (1.05, 0.03792, -2.04), (0.9877, 0.2428, -2.04), (0.8868, 0.4316, -2.04), (0.751, 0.5971, -2.04), (0.5855, 0.7329, -2.04), (0.3967, 0.8338, -2.04), (0.1918, 0.8959, -2.04), (-0.02122, 0.8141, -2.111), (-0.2142, 0.7951, -2.111), (-0.3998, 0.7388, -2.111), (-0.5708, 0.6474, -2.111), (-0.7207, 0.5244, -2.111), (-0.8438, 0.3745, -2.111), (-0.9352, 0.2034, -2.111), (-0.9915, 0.01786, -2.111), (-1.01, -0.1751, -2.111), (-0.9915, -0.3681, -2.111), (-0.9352, -0.5537, -2.111), (-0.8438, -0.7247, -2.111), (-0.7207, -0.8747, -2.111), (-0.5708, -0.9977, -2.111), (-0.3998, -1.089, -2.111), (-0.2142, -1.145, -2.111), (-0.02122, -1.164, -2.111), (0.1718, -1.145, -2.111), (0.3574, -1.089, -2.111), (0.5284, -0.9977, -2.111), (0.6783, -0.8747, -2.111), (0.8013, -0.7247, -2.111), (0.8927, -0.5537, -2.111), (0.949, -0.3681, -2.111), (0.968, -0.1751, -2.111), (0.949, 0.01786, -2.111), (0.8927, 0.2034, -2.111), (0.8013, 0.3745, -2.111), (0.6783, 0.5244, -2.111), (0.5284, 0.6474, -2.111), (0.3574, 0.7388, -2.111), (0.1718, 0.7951, -2.111), (-0.02122, 0.8113, -2.137), (-0.2137, 0.7924, -2.137), (-0.3987, 0.7362, -2.137), (-0.5693, 0.6451, -2.137), (-0.7188, 0.5224, -2.137), (-0.8414, 0.3729, -2.137), (-0.9326, 0.2024, -2.137), (-0.9887, 0.01732, -2.137), (-1.008, -0.1751, -2.137), (-0.9887, -0.3676, -2.137), (-0.9326, -0.5526, -2.137), (-0.8414, -0.7232, -2.137), (-0.7188, -0.8727, -2.137), (-0.5693, -0.9953, -2.137), (-0.3987, -1.087, -2.137), (-0.2137, -1.143, -2.137), (-0.02122, -1.162, -2.137), (0.1712, -1.143, -2.137), (0.3563, -1.087, -2.137), (0.5268, -0.9953, -2.137), (0.6763, -0.8727, -2.137), (0.799, -0.7232, -2.137), (0.8902, -0.5526, -2.137), (0.9463, -0.3676, -2.137), (0.9652, -0.1751, -2.137), (0.9463, 0.01732, -2.137), (0.8902, 0.2024, -2.137), (0.799, 0.3729, -2.137), (0.6763, 0.5224, -2.137), (0.5268, 0.6451, -2.137), (0.3563, 0.7362, -2.137), (0.1712, 0.7924, -2.137), (-0.02122, 0.5012, -2.111), (-0.1532, 0.4882, -2.111), (-0.28, 0.4497, -2.111), (-0.397, 0.3872, -2.111), (-0.4994, 0.3031, -2.111), (-0.5835, 0.2006, -2.111), (-0.646, 0.08368, -2.111), (-0.6845, -0.04319, -2.111), (-0.6975, -0.1751, -2.111), (-0.6845, -0.3071, -2.111), (-0.646, -0.4339, -2.111), (-0.5835, -0.5509, -2.111), (-0.4994, -0.6533, -2.111), (-0.397, -0.7375, -2.111), (-0.28, -0.8, -2.111), (-0.1532, -0.8384, -2.111), (-0.02122, -0.8514, -2.111), (0.1107, -0.8384, -2.111), (0.2376, -0.8, -2.111), (0.3545, -0.7375, -2.111), (0.457, -0.6533, -2.111), (0.5411, -0.5509, -2.111), (0.6036, -0.4339, -2.111), (0.6421, -0.3071, -2.111), (0.6551, -0.1751, -2.111), (0.6421, -0.04319, -2.111), (0.6036, 0.08368, -2.111), (0.5411, 0.2006, -2.111), (0.457, 0.3031, -2.111), (0.3545, 0.3872, -2.111), (0.2376, 0.4497, -2.111), (0.1107, 0.4882, -2.111), (-0.02122, 0.3184, -2.28), (-0.1175, 0.3089, -2.28), (-0.2101, 0.2808, -2.28), (-0.2954, 0.2352, -2.28), (-0.3702, 0.1739, -2.28), (-0.4316, 0.09907, -2.28), (-0.4772, 0.01374, -2.28), (-0.5053, -0.07885, -2.28), (-0.5148, -0.1751, -2.28), (-0.5053, -0.2714, -2.28), (-0.4772, -0.364, -2.28), (-0.4316, -0.4493, -2.28), (-0.3702, -0.5241, -2.28), (-0.2954, -0.5855, -2.28), (-0.2101, -0.6311, -2.28), (-0.1175, -0.6592, -2.28), (-0.02122, -0.6687, -2.28), (0.07506, -0.6592, -2.28), (0.1676, -0.6311, -2.28), (0.253, -0.5855, -2.28), (0.3278, -0.5241, -2.28), (0.3891, -0.4493, -2.28), (0.4348, -0.364, -2.28), (0.4628, -0.2714, -2.28), (0.4723, -0.1751, -2.28), (0.4628, -0.07885, -2.28), (0.4348, 0.01374, -2.28), (0.3891, 0.09907, -2.28), (0.3278, 0.1739, -2.28), (0.253, 0.2352, -2.28), (0.1676, 0.2808, -2.28), (0.07506, 0.3089, -2.28), (-0.02122, -0.07299, -2.398), (-0.04115, -0.07495, -2.398), (-0.06031, -0.08076, -2.398), (-0.07797, -0.0902, -2.398), (-0.09345, -0.1029, -2.398), (-0.1062, -0.1184, -2.398), (-0.1156, -0.136, -2.398), (-0.1214, -0.1552, -2.398), (-0.1234, -0.1751, -2.398), (-0.1214, -0.1951, -2.398), (-0.1156, -0.2142, -2.398), (-0.1062, -0.2319, -2.398), (-0.09345, -0.2474, -2.398), (-0.07797, -0.2601, -2.398), (-0.06031, -0.2695, -2.398), (-0.04115, -0.2753, -2.398), (-0.02122, -0.2773, -2.398), (-0.001296, -0.2753, -2.398), (0.01787, -0.2695, -2.398), (0.03552, -0.2601, -2.398), (0.051, -0.2474, -2.398), (0.06371, -0.2319, -2.398), (0.07315, -0.2142, -2.398), (0.07896, -0.1951, -2.398), (0.08092, -0.1751, -2.398), (0.07896, -0.1552, -2.398), (0.07315, -0.136, -2.398), (0.06371, -0.1184, -2.398), (0.051, -0.1029, -2.398), (0.03552, -0.0902, -2.398), (0.01787, -0.08076, -2.398), (-0.001296, -0.07495, -2.398), (-0.02122, -0.07299, -2.398), (-0.04115, -0.07495, -2.398), (-0.06031, -0.08076, -2.398), (-0.07797, -0.0902, -2.398), (-0.09345, -0.1029, -2.398), (-0.1062, -0.1184, -2.398), (-0.1156, -0.136, -2.398), (-0.1214, -0.1552, -2.398), (-0.1234, -0.1751, -2.398), (-0.1214, -0.1951, -2.398), (-0.1156, -0.2142, -2.398), (-0.1062, -0.2319, -2.398), (-0.09345, -0.2474, -2.398), (-0.07797, -0.2601, -2.398), (-0.06031, -0.2695, -2.398), (-0.04115, -0.2753, -2.398), (-0.02122, -0.2773, -2.398), (-0.001296, -0.2753, -2.398), (0.01787, -0.2695, -2.398), (0.03552, -0.2601, -2.398), (0.051, -0.2474, -2.398), (0.06371, -0.2319, -2.398), (0.07315, -0.2142, -2.398), (0.07896, -0.1951, -2.398), (0.08092, -0.1751, -2.398), (0.07896, -0.1552, -2.398), (0.07315, -0.136, -2.398), (0.06371, -0.1184, -2.398), (0.051, -0.1029, -2.398), (0.03552, -0.0902, -2.398), (0.01787, -0.08076, -2.398), (-0.001296, -0.07495, -2.398), (-0.02122, -0.1751, -2.423), (0.1455, -0.8152, -1.907), (0.1455, -0.8152, -1.931), (0.1455, -0.7768, -1.907), (0.1455, -0.7768, -1.931), (0.3823, -0.8152, -1.907), (0.3823, -0.8152, -1.931), (0.3823, -0.7768, -1.907), (0.3823, -0.7768, -1.931), (0.2079, -0.8644, -1.878), (0.1616, -0.8307, -1.862), (0.2256, -0.8099, -1.862), (0.2652, -0.8644, -1.862), (0.2256, -0.9188, -1.862), (0.1616, -0.898, -1.862), (0.1902, -0.8099, -1.836), (0.2542, -0.8307, -1.836), (0.2542, -0.898, -1.836), (0.1902, -0.9188, -1.836), (0.1506, -0.8644, -1.836), (0.2079, -0.8644, -1.82), (0.2183, -0.8323, -1.874), (0.1807, -0.8446, -1.874), (0.1911, -0.8125, -1.864), (0.1534, -0.8644, -1.864), (0.1807, -0.8841, -1.874), (0.2416, -0.8644, -1.874), (0.252, -0.8323, -1.864), (0.2183, -0.8964, -1.874), (0.252, -0.8964, -1.864), (0.1911, -0.9162, -1.864), (0.147, -0.8446, -1.849), (0.147, -0.8841, -1.849), (0.2079, -0.8003, -1.849), (0.1703, -0.8125, -1.849), (0.2688, -0.8446, -1.849), (0.2455, -0.8125, -1.849), (0.2455, -0.9162, -1.849), (0.2688, -0.8841, -1.849), (0.1703, -0.9162, -1.849), (0.2079, -0.9284, -1.849), (0.1638, -0.8323, -1.833), (0.2247, -0.8125, -1.833), (0.2624, -0.8644, -1.833), (0.2247, -0.9162, -1.833), (0.1638, -0.8964, -1.833), (0.1975, -0.8323, -1.824), (0.1742, -0.8644, -1.824), (0.2351, -0.8446, -1.824), (0.2351, -0.8841, -1.824), (0.1975, -0.8964, -1.824)], [], [(94, 3, 7, 95), (107, 108, 9, 54), (53, 109, 1, 5), (25, 2, 6, 26), (35, 21, 14, 30), (72, 70, 10, 28), (101, 69, 11, 96), (97, 15, 19, 98), (99, 23, 15, 97), (57, 24, 13, 55), (91, 98, 19, 33), (55, 13, 17, 56), (30, 14, 18, 32), (105, 59, 24, 57), (100, 61, 23, 99), (62, 60, 21, 35), (64, 62, 35, 41), (61, 63, 34, 23), (39, 30, 32, 40), (15, 31, 33, 19), (92, 91, 33, 45), (23, 34, 31, 15), (74, 72, 28, 38), (41, 35, 30, 39), (36, 25, 26, 37), (69, 73, 29, 11), (47, 36, 37, 48), (52, 41, 39, 50), (76, 74, 38, 49), (93, 92, 45, 56), (50, 39, 40, 51), (66, 64, 41, 52), (63, 104, 46, 34), (31, 44, 45, 33), (34, 46, 44, 31), (73, 102, 103, 29), (58, 66, 52, 22), (12, 50, 51, 16), (90, 93, 56, 17), (71, 76, 49, 8), (22, 52, 50, 12), (0, 47, 48, 4), (104, 105, 57, 46), (44, 55, 56, 45), (46, 57, 55, 44), (75, 107, 54, 43), (43, 54, 67, 65), (8, 49, 66, 58), (29, 103, 104, 63), (49, 38, 64, 66), (11, 29, 63, 61), (38, 28, 62, 64), (28, 10, 60, 62), (96, 11, 61, 100), (54, 9, 106, 67), (42, 53, 77, 102), (4, 48, 76, 71), (27, 42, 102, 73), (48, 37, 74, 76), (7, 27, 73, 69), (37, 26, 72, 74), (95, 7, 69, 101), (26, 6, 70, 72), (53, 5, 68, 77), (6, 79, 89, 70), (10, 80, 88, 60), (16, 51, 87, 82), (51, 40, 86, 87), (40, 32, 85, 86), (60, 88, 84, 21), (32, 18, 83, 85), (21, 84, 81, 14), (14, 81, 83, 18), (70, 89, 80, 10), (2, 78, 79, 6), (79, 95, 101, 89), (80, 96, 100, 88), (82, 87, 93, 90), (87, 86, 92, 93), (86, 85, 91, 92), (88, 100, 99, 84), (85, 83, 98, 91), (84, 99, 97, 81), (81, 97, 98, 83), (89, 101, 96, 80), (78, 94, 95, 79), (75, 43, 103, 102), (43, 65, 104, 103), (65, 67, 105, 104), (67, 106, 59, 105), (107, 75, 102, 77), (108, 107, 77, 68), (42, 20, 109, 53), (110, 20, 42, 27), (3, 110, 27, 7), (112, 111, 142, 141, 140, 139, 138, 137, 136, 135, 134, 133, 132, 131, 130, 129, 128, 127, 126, 125, 124, 123, 122, 121, 120, 119, 118, 117, 116, 115, 114, 113), (150, 151, 183, 182), (137, 138, 170, 169), (124, 125, 157, 156), (111, 112, 144, 143), (138, 139, 171, 170), (125, 126, 158, 157), (112, 113, 145, 144), (139, 140, 172, 171), (126, 127, 159, 158), (113, 114, 146, 145), (140, 141, 173, 172), (127, 128, 160, 159), (114, 115, 147, 146), (141, 142, 174, 173), (128, 129, 161, 160), (115, 116, 148, 147), (142, 111, 143, 174), (129, 130, 162, 161), (116, 117, 149, 148), (130, 131, 163, 162), (117, 118, 150, 149), (131, 132, 164, 163), (118, 119, 151, 150), (132, 133, 165, 164), (119, 120, 152, 151), (133, 134, 166, 165), (120, 121, 153, 152), (134, 135, 167, 166), (121, 122, 154, 153), (135, 136, 168, 167), (122, 123, 155, 154), (136, 137, 169, 168), (123, 124, 156, 155), (185, 186, 218, 217), (164, 165, 197, 196), (151, 152, 184, 183), (165, 166, 198, 197), (152, 153, 185, 184), (166, 167, 199, 198), (153, 154, 186, 185), (167, 168, 200, 199), (154, 155, 187, 186), (168, 169, 201, 200), (155, 156, 188, 187), (169, 170, 202, 201), (156, 157, 189, 188), (143, 144, 176, 175), (170, 171, 203, 202), (157, 158, 190, 189), (144, 145, 177, 176), (171, 172, 204, 203), (158, 159, 191, 190), (145, 146, 178, 177), (172, 173, 205, 204), (159, 160, 192, 191), (146, 147, 179, 178), (173, 174, 206, 205), (160, 161, 193, 192), (147, 148, 180, 179), (174, 143, 175, 206), (161, 162, 194, 193), (148, 149, 181, 180), (162, 163, 195, 194), (149, 150, 182, 181), (163, 164, 196, 195), (220, 221, 253, 252), (199, 200, 232, 231), (186, 187, 219, 218), (200, 201, 233, 232), (187, 188, 220, 219), (201, 202, 234, 233), (188, 189, 221, 220), (175, 176, 208, 207), (202, 203, 235, 234), (189, 190, 222, 221), (176, 177, 209, 208), (203, 204, 236, 235), (190, 191, 223, 222), (177, 178, 210, 209), (204, 205, 237, 236), (191, 192, 224, 223), (178, 179, 211, 210), (205, 206, 238, 237), (192, 193, 225, 224), (179, 180, 212, 211), (206, 175, 207, 238), (193, 194, 226, 225), (180, 181, 213, 212), (194, 195, 227, 226), (181, 182, 214, 213), (195, 196, 228, 227), (182, 183, 215, 214), (196, 197, 229, 228), (183, 184, 216, 215), (197, 198, 230, 229), (184, 185, 217, 216), (198, 199, 231, 230), (255, 256, 288, 287), (207, 208, 240, 239), (234, 235, 267, 266), (221, 222, 254, 253), (208, 209, 241, 240), (235, 236, 268, 267), (222, 223, 255, 254), (209, 210, 242, 241), (236, 237, 269, 268), (223, 224, 256, 255), (210, 211, 243, 242), (237, 238, 270, 269), (224, 225, 257, 256), (211, 212, 244, 243), (238, 207, 239, 270), (225, 226, 258, 257), (212, 213, 245, 244), (226, 227, 259, 258), (213, 214, 246, 245), (227, 228, 260, 259), (214, 215, 247, 246), (228, 229, 261, 260), (215, 216, 248, 247), (229, 230, 262, 261), (216, 217, 249, 248), (230, 231, 263, 262), (217, 218, 250, 249), (231, 232, 264, 263), (218, 219, 251, 250), (232, 233, 265, 264), (219, 220, 252, 251), (233, 234, 266, 265), (290, 291, 323, 322), (242, 243, 275, 274), (269, 270, 302, 301), (256, 257, 289, 288), (243, 244, 276, 275), (270, 239, 271, 302), (257, 258, 290, 289), (244, 245, 277, 276), (258, 259, 291, 290), (245, 246, 278, 277), (259, 260, 292, 291), (246, 247, 279, 278), (260, 261, 293, 292), (247, 248, 280, 279), (261, 262, 294, 293), (248, 249, 281, 280), (262, 263, 295, 294), (249, 250, 282, 281), (263, 264, 296, 295), (250, 251, 283, 282), (264, 265, 297, 296), (251, 252, 284, 283), (265, 266, 298, 297), (252, 253, 285, 284), (239, 240, 272, 271), (266, 267, 299, 298), (253, 254, 286, 285), (240, 241, 273, 272), (267, 268, 300, 299), (254, 255, 287, 286), (241, 242, 274, 273), (268, 269, 301, 300), (325, 326, 335), (277, 278, 310, 309), (291, 292, 324, 323), (278, 279, 311, 310), (292, 293, 325, 324), (279, 280, 312, 311), (293, 294, 326, 325), (280, 281, 313, 312), (294, 295, 327, 326), (281, 282, 314, 313), (295, 296, 328, 327), (282, 283, 315, 314), (296, 297, 329, 328), (283, 284, 316, 315), (297, 298, 330, 329), (284, 285, 317, 316), (271, 272, 304, 303), (298, 299, 331, 330), (285, 286, 318, 317), (272, 273, 305, 304), (299, 300, 332, 331), (286, 287, 319, 318), (273, 274, 306, 305), (300, 301, 333, 332), (287, 288, 320, 319), (274, 275, 307, 306), (301, 302, 334, 333), (288, 289, 321, 320), (275, 276, 308, 307), (302, 271, 303, 334), (289, 290, 322, 321), (276, 277, 309, 308), (312, 313, 335), (326, 327, 335), (313, 314, 335), (327, 328, 335), (314, 315, 335), (328, 329, 335), (315, 316, 335), (329, 330, 335), (316, 317, 335), (303, 304, 335), (330, 331, 335), (317, 318, 335), (304, 305, 335), (331, 332, 335), (318, 319, 335), (305, 306, 335), (332, 333, 335), (319, 320, 335), (306, 307, 335), (333, 334, 335), (320, 321, 335), (307, 308, 335), (334, 303, 335), (321, 322, 335), (308, 309, 335), (322, 323, 335), (309, 310, 335), (323, 324, 335), (310, 311, 335), (324, 325, 335), (311, 312, 335), (336, 337, 339, 338), (338, 339, 343, 342), (342, 343, 341, 340), (340, 341, 337, 336), (338, 342, 340, 336), (343, 339, 337, 341), (344, 357, 356), (345, 357, 359), (344, 356, 361), (344, 361, 363), (344, 363, 360), (345, 359, 366), (346, 358, 368), (347, 362, 370), (348, 364, 372), (349, 365, 374), (345, 366, 369), (346, 368, 371), (347, 370, 373), (348, 372, 375), (349, 374, 367), (350, 376, 381), (351, 377, 383), (352, 378, 384), (353, 379, 385), (354, 380, 382), (382, 385, 355), (382, 380, 385), (380, 353, 385), (385, 384, 355), (385, 379, 384), (379, 352, 384), (384, 383, 355), (384, 378, 383), (378, 351, 383), (383, 381, 355), (383, 377, 381), (377, 350, 381), (381, 382, 355), (381, 376, 382), (376, 354, 382), (367, 380, 354), (367, 374, 380), (374, 353, 380), (375, 379, 353), (375, 372, 379), (372, 352, 379), (373, 378, 352), (373, 370, 378), (370, 351, 378), (371, 377, 351), (371, 368, 377), (368, 350, 377), (369, 376, 350), (369, 366, 376), (366, 354, 376), (374, 375, 353), (374, 365, 375), (365, 348, 375), (372, 373, 352), (372, 364, 373), (364, 347, 373), (370, 371, 351), (370, 362, 371), (362, 346, 371), (368, 369, 350), (368, 358, 369), (358, 345, 369), (366, 367, 354), (366, 359, 367), (359, 349, 367), (360, 365, 349), (360, 363, 365), (363, 348, 365), (363, 364, 348), (363, 361, 364), (361, 347, 364), (361, 362, 347), (361, 356, 362), (356, 346, 362), (359, 360, 349), (359, 357, 360), (357, 344, 360), (356, 358, 346), (356, 357, 358), (357, 345, 358)])
me_cube_002.polygons.foreach_set('use_smooth', [True] * 406)
me_cube_002.polygons.foreach_set('material_index', [0, 0, 0, 0, 0, 0, 0, 0, 0, 0, 0, 0, 0, 0, 0, 0, 0, 0, 0, 0, 0, 0, 0, 0, 0, 0, 0, 0, 0, 0, 0, 0, 0, 0, 0, 0, 0, 0, 0, 0, 0, 0, 0, 0, 0, 0, 0, 0, 0, 0, 0, 0, 0, 0, 0, 0, 0, 0, 0, 0, 0, 0, 0, 0, 0, 0, 0, 0, 0, 0, 0, 0, 0, 0, 0, 0, 0, 0, 0, 0, 0, 0, 0, 0, 0, 0, 0, 0, 0, 0, 0, 0, 0, 0, 0, 6, 6, 6, 6, 6, 6, 6, 6, 6, 6, 6, 6, 6, 6, 6, 6, 6, 6, 6, 6, 6, 6, 6, 6, 6, 6, 6, 6, 6, 6, 6, 6, 6, 6, 6, 6, 6, 6, 6, 6, 6, 6, 6, 6, 6, 6, 6, 6, 6, 6, 6, 6, 6, 6, 6, 6, 6, 6, 6, 6, 6, 6, 6, 6, 6, 6, 6, 6, 6, 6, 6, 6, 6, 6, 6, 6, 6, 6, 6, 6, 6, 6, 6, 6, 6, 6, 6, 6, 6, 6, 6, 6, 6, 6, 6, 6, 6, 6, 6, 6, 6, 6, 6, 6, 6, 6, 6, 6, 6, 6, 6, 6, 6, 6, 6, 6, 6, 6, 6, 6, 6, 6, 6, 6, 6, 6, 6, 6, 6, 6, 6, 6, 6, 6, 6, 6, 6, 6, 6, 6, 6, 6, 6, 6, 6, 6, 6, 6, 6, 6, 6, 6, 6, 6, 6, 6, 6, 6, 6, 6, 6, 6, 6, 6, 6, 6, 6, 6, 6, 6, 6, 6, 6, 6, 6, 6, 6, 6, 6, 6, 6, 6, 6, 6, 6, 6, 6, 6, 6, 6, 6, 6, 6, 6, 6, 6, 6, 6, 6, 6, 6, 6, 6, 6, 6, 6, 6, 6, 6, 6, 6, 6, 6, 6, 6, 6, 6, 6, 6, 6, 6, 6, 6, 6, 6, 7, 7, 7, 7, 7, 7, 8, 8, 8, 8, 8, 8, 8, 8, 8, 8, 8, 8, 8, 8, 8, 8, 8, 8, 8, 8, 8, 8, 8, 8, 8, 8, 8, 8, 8, 8, 8, 8, 8, 8, 8, 8, 8, 8, 8, 8, 8, 8, 8, 8, 8, 8, 8, 8, 8, 8, 8, 8, 8, 8, 8, 8, 8, 8, 8, 8, 8, 8, 8, 8, 8, 8, 8, 8, 8, 8, 8, 8, 8, 8, 8, 8, 8, 8, 8, 8])
_uv = me_cube_002.uv_layers.new(name='UVMap')
_uv.uv.foreach_set('vector', [0.375, 0.6599, 0.375, 0.75, 0.375, 0.75, 0.375, 0.6599, 0.375, 0.9737, 0.375, 1.0, 0.375, 1.0, 0.375, 0.9759, 0.375, 0.9739, 0.375, 0.9534, 0.375, 1.0, 0.375, 1.0, 0.375, 0.4016, 0.375, 0.5, 0.375, 0.5, 0.375, 0.4016, 0.375, 0.4016, 0.375, 0.5, 0.375, 0.5, 0.375, 0.4016, 0.375, 0.4016, 0.375, 0.5, 0.375, 0.5334, 0.375, 0.4016, 0.375, 0.6599, 0.375, 0.75, 0.375, 0.75, 0.375, 0.6599, 0.375, 0.6599, 0.375, 0.75, 0.375, 0.75, 0.375, 0.6599, 0.375, 0.6599, 0.375, 0.75, 0.375, 0.75, 0.375, 0.6599, 0.375, 0.9739, 0.375, 1.0, 0.375, 1.0, 0.375, 0.9739, 0.2766, 0.6599, 0.375, 0.6599, 0.375, 0.75, 0.2766, 0.75, 0.375, 0.9739, 0.375, 1.0, 0.375, 1.0, 0.375, 0.9739, 0.375, 0.4016, 0.375, 0.5, 0.375, 0.5, 0.375, 0.4016, 0.375, 0.9739, 0.375, 1.0, 0.375, 1.0, 0.375, 0.9739, 0.375, 0.6599, 0.375, 0.75, 0.375, 0.75, 0.375, 0.6599, 0.375, 0.4016, 0.375, 0.5, 0.375, 0.5, 0.375, 0.4016, 0.375, 0.3023, 0.375, 0.4016, 0.375, 0.4016, 0.375, 0.3023, 0.375, 0.75, 0.375, 0.8484, 0.375, 0.8484, 0.375, 0.75, 0.375, 0.3023, 0.375, 0.4016, 0.375, 0.4016, 0.375, 0.3023, 0.375, 0.75, 0.375, 0.8484, 0.375, 0.8484, 0.375, 0.75, 0.1773, 0.6599, 0.2766, 0.6599, 0.2766, 0.75, 0.1773, 0.75, 0.375, 0.75, 0.375, 0.8484, 0.375, 0.8484, 0.375, 0.75, 0.375, 0.3023, 0.375, 0.4016, 0.375, 0.4016, 0.375, 0.3023, 0.375, 0.3023, 0.375, 0.4016, 0.375, 0.4016, 0.375, 0.3023, 0.375, 0.3023, 0.375, 0.4016, 0.375, 0.4016, 0.375, 0.3023, 0.375, 0.75, 0.375, 0.8484, 0.375, 0.8484, 0.375, 0.75, 0.375, 0.2761, 0.375, 0.3023, 0.375, 0.3023, 0.375, 0.2761, 0.375, 0.2761, 0.375, 0.3023, 0.375, 0.3023, 0.375, 0.2761, 0.375, 0.2761, 0.375, 0.3023, 0.375, 0.3023, 0.375, 0.2761, 0.1511, 0.6599, 0.1773, 0.6599, 0.1773, 0.75, 0.1511, 0.75, 0.375, 0.2761, 0.375, 0.3023, 0.375, 0.3023, 0.375, 0.2761, 0.375, 0.2761, 0.375, 0.3023, 0.375, 0.3023, 0.375, 0.2761, 0.375, 0.8484, 0.375, 0.9477, 0.375, 0.9477, 0.375, 0.8484, 0.375, 0.8484, 0.375, 0.9477, 0.375, 0.9477, 0.375, 0.8484, 0.375, 0.8484, 0.375, 0.9477, 0.375, 0.9477, 0.375, 0.8484, 0.375, 0.8484, 0.375, 0.9477, 0.375, 0.9256, 0.375, 0.8484, 0.375, 0.25, 0.375, 0.2761, 0.375, 0.2761, 0.375, 0.25, 0.375, 0.25, 0.375, 0.2761, 0.375, 0.2761, 0.375, 0.25, 0.125, 0.6599, 0.1511, 0.6599, 0.1511, 0.75, 0.125, 0.75, 0.375, 0.25, 0.375, 0.2761, 0.375, 0.2761, 0.375, 0.25, 0.375, 0.25, 0.375, 0.2761, 0.375, 0.2761, 0.375, 0.25, 0.375, 0.25, 0.375, 0.2761, 0.375, 0.2761, 0.375, 0.25, 0.375, 0.9477, 0.375, 0.9739, 0.375, 0.9739, 0.375, 0.9477, 0.375, 0.9477, 0.375, 0.9739, 0.375, 0.9739, 0.375, 0.9477, 0.375, 0.9477, 0.375, 0.9739, 0.375, 0.9739, 0.375, 0.9477, 0.375, 0.9585, 0.375, 0.9737, 0.375, 0.9759, 0.375, 0.9583, 0.375, 0.9583, 0.375, 0.9759, 0.375, 0.9724, 0.375, 0.9529, 0.375, 0.25, 0.375, 0.2761, 0.375, 0.2761, 0.375, 0.25, 0.375, 0.8484, 0.375, 0.9256, 0.375, 0.9477, 0.375, 0.8484, 0.375, 0.2761, 0.375, 0.3023, 0.375, 0.3023, 0.375, 0.2761, 0.375, 0.75, 0.375, 0.8484, 0.375, 0.8484, 0.375, 0.75, 0.375, 0.3023, 0.375, 0.4016, 0.375, 0.4016, 0.375, 0.3023, 0.375, 0.4016, 0.375, 0.5334, 0.375, 0.5, 0.375, 0.4016, 0.375, 0.6599, 0.375, 0.75, 0.375, 0.75, 0.375, 0.6599, 0.375, 0.9759, 0.375, 1.0, 0.375, 1.0, 0.375, 0.9724, 0.375, 0.9477, 0.375, 0.9739, 0.375, 0.9739, 0.375, 0.9477, 0.375, 0.25, 0.375, 0.2761, 0.375, 0.2761, 0.375, 0.25, 0.375, 0.8484, 0.375, 0.9477, 0.375, 0.9477, 0.375, 0.8484, 0.375, 0.2761, 0.375, 0.3023, 0.375, 0.3023, 0.375, 0.2761, 0.375, 0.75, 0.375, 0.8484, 0.375, 0.8484, 0.375, 0.75, 0.375, 0.3023, 0.375, 0.4016, 0.375, 0.4016, 0.375, 0.3023, 0.375, 0.6599, 0.375, 0.75, 0.375, 0.75, 0.375, 0.6599, 0.375, 0.4016, 0.375, 0.5, 0.375, 0.5, 0.375, 0.4016, 0.375, 0.9739, 0.375, 1.0, 0.375, 1.0, 0.375, 0.9739, 0.375, 0.5, 0.375, 0.5721, 0.375, 0.5721, 0.375, 0.5, 0.375, 0.5334, 0.375, 0.5721, 0.375, 0.5721, 0.375, 0.5, 0.125, 0.5, 0.1511, 0.5, 0.1511, 0.5721, 0.125, 0.5721, 0.1511, 0.5, 0.1773, 0.5, 0.1773, 0.5721, 0.1511, 0.5721, 0.1773, 0.5, 0.2766, 0.5, 0.2766, 0.5721, 0.1773, 0.5721, 0.375, 0.5, 0.375, 0.5721, 0.375, 0.5721, 0.375, 0.5, 0.2766, 0.5, 0.375, 0.5, 0.375, 0.5721, 0.2766, 0.5721, 0.375, 0.5, 0.375, 0.5721, 0.375, 0.5721, 0.375, 0.5, 0.375, 0.5, 0.375, 0.5721, 0.375, 0.5721, 0.375, 0.5, 0.375, 0.5, 0.375, 0.5721, 0.375, 0.5721, 0.375, 0.5334, 0.375, 0.5, 0.375, 0.5721, 0.375, 0.5721, 0.375, 0.5, 0.375, 0.5721, 0.375, 0.6599, 0.375, 0.6599, 0.375, 0.5721, 0.375, 0.5721, 0.375, 0.6599, 0.375, 0.6599, 0.375, 0.5721, 0.125, 0.5721, 0.1511, 0.5721, 0.1511, 0.6599, 0.125, 0.6599, 0.1511, 0.5721, 0.1773, 0.5721, 0.1773, 0.6599, 0.1511, 0.6599, 0.1773, 0.5721, 0.2766, 0.5721, 0.2766, 0.6599, 0.1773, 0.6599, 0.375, 0.5721, 0.375, 0.6599, 0.375, 0.6599, 0.375, 0.5721, 0.2766, 0.5721, 0.375, 0.5721, 0.375, 0.6599, 0.2766, 0.6599, 0.375, 0.5721, 0.375, 0.6599, 0.375, 0.6599, 0.375, 0.5721, 0.375, 0.5721, 0.375, 0.6599, 0.375, 0.6599, 0.375, 0.5721, 0.375, 0.5721, 0.375, 0.6599, 0.375, 0.6599, 0.375, 0.5721, 0.375, 0.5721, 0.375, 0.6599, 0.375, 0.6599, 0.375, 0.5721, 0.375, 0.9585, 0.375, 0.9583, 0.375, 0.9256, 0.375, 0.9477, 0.375, 0.9583, 0.375, 0.9529, 0.375, 0.9477, 0.375, 0.9256, 0.375, 0.9529, 0.375, 0.9724, 0.375, 0.9739, 0.375, 0.9477, 0.375, 0.9724, 0.375, 1.0, 0.375, 1.0, 0.375, 0.9739, 0.375, 0.9737, 0.375, 0.9585, 0.375, 0.9477, 0.375, 0.9739, 0.375, 1.0, 0.375, 0.9737, 0.375, 0.9739, 0.375, 1.0, 0.375, 0.9477, 0.375, 0.9068, 0.375, 0.9534, 0.375, 0.9739, 0.375, 0.8284, 0.375, 0.9068, 0.375, 0.9477, 0.375, 0.8484, 0.375, 0.75, 0.375, 0.8284, 0.375, 0.8484, 0.375, 0.75, 0.0, 0.0, 0.0, 0.0, 0.0, 0.0, 0.0, 0.0, 0.0, 0.0, 0.0, 0.0, 0.0, 0.0, 0.0, 0.0, 0.0, 0.0, 0.0, 0.0, 0.0, 0.0, 0.0, 0.0, 0.0, 0.0, 0.0, 0.0, 0.0, 0.0, 0.0, 0.0, 0.0, 0.0, 0.0, 0.0, 0.0, 0.0, 0.0, 0.0, 0.0, 0.0, 0.0, 0.0, 0.0, 0.0, 0.0, 0.0, 0.0, 0.0, 0.0, 0.0, 0.0, 0.0, 0.0, 0.0, 0.0, 0.0, 0.0, 0.0, 0.0, 0.0, 0.0, 0.0, 0.0, 0.0, 0.0, 0.0, 0.0, 0.0, 0.0, 0.0, 0.0, 0.0, 0.0, 0.0, 0.0, 0.0, 0.0, 0.0, 0.0, 0.0, 0.0, 0.0, 0.0, 0.0, 0.0, 0.0, 0.0, 0.0, 0.0, 0.0, 0.0, 0.0, 0.0, 0.0, 0.0, 0.0, 0.0, 0.0, 0.0, 0.0, 0.0, 0.0, 0.0, 0.0, 0.0, 0.0, 0.0, 0.0, 0.0, 0.0, 0.0, 0.0, 0.0, 0.0, 0.0, 0.0, 0.0, 0.0, 0.0, 0.0, 0.0, 0.0, 0.0, 0.0, 0.0, 0.0, 0.0, 0.0, 0.0, 0.0, 0.0, 0.0, 0.0, 0.0, 0.0, 0.0, 0.0, 0.0, 0.0, 0.0, 0.0, 0.0, 0.0, 0.0, 0.0, 0.0, 0.0, 0.0, 0.0, 0.0, 0.0, 0.0, 0.0, 0.0, 0.0, 0.0, 0.0, 0.0, 0.0, 0.0, 0.0, 0.0, 0.0, 0.0, 0.0, 0.0, 0.0, 0.0, 0.0, 0.0, 0.0, 0.0, 0.0, 0.0, 0.0, 0.0, 0.0, 0.0, 0.0, 0.0, 0.0, 0.0, 0.0, 0.0, 0.0, 0.0, 0.0, 0.0, 0.0, 0.0, 0.0, 0.0, 0.0, 0.0, 0.0, 0.0, 0.0, 0.0, 0.0, 0.0, 0.0, 0.0, 0.0, 0.0, 0.0, 0.0, 0.0, 0.0, 0.0, 0.0, 0.0, 0.0, 0.0, 0.0, 0.0, 0.0, 0.0, 0.0, 0.0, 0.0, 0.0, 0.0, 0.0, 0.0, 0.0, 0.0, 0.0, 0.0, 0.0, 0.0, 0.0, 0.0, 0.0, 0.0, 0.0, 0.0, 0.0, 0.0, 0.0, 0.0, 0.0, 0.0, 0.0, 0.0, 0.0, 0.0, 0.0, 0.0, 0.0, 0.0, 0.0, 0.0, 0.0, 0.0, 0.0, 0.0, 0.0, 0.0, 0.0, 0.0, 0.0, 0.0, 0.0, 0.0, 0.0, 0.0, 0.0, 0.0, 0.0, 0.0, 0.0, 0.0, 0.0, 0.0, 0.0, 0.0, 0.0, 0.0, 0.0, 0.0, 0.0, 0.0, 0.0, 0.0, 0.0, 0.0, 0.0, 0.0, 0.0, 0.0, 0.0, 0.0, 0.0, 0.0, 0.0, 0.0, 0.0, 0.0, 0.0, 0.0, 0.0, 0.0, 0.0, 0.0, 0.0, 0.0, 0.0, 0.0, 0.0, 0.0, 0.0, 0.0, 0.0, 0.0, 0.0, 0.0, 0.0, 0.0, 0.0, 0.0, 0.0, 0.0, 0.0, 0.0, 0.0, 0.0, 0.0, 0.0, 0.0, 0.0, 0.0, 0.0, 0.0, 0.0, 0.0, 0.0, 0.0, 0.0, 0.0, 0.0, 0.0, 0.0, 0.0, 0.0, 0.0, 0.0, 0.0, 0.0, 0.0, 0.0, 0.0, 0.0, 0.0, 0.0, 0.0, 0.0, 0.0, 0.0, 0.0, 0.0, 0.0, 0.0, 0.0, 0.0, 0.0, 0.0, 0.0, 0.0, 0.0, 0.0, 0.0, 0.0, 0.0, 0.0, 0.0, 0.0, 0.0, 0.0, 0.0, 0.0, 0.0, 0.0, 0.0, 0.0, 0.0, 0.0, 0.0, 0.0, 0.0, 0.0, 0.0, 0.0, 0.0, 0.0, 0.0, 0.0, 0.0, 0.0, 0.0, 0.0, 0.0, 0.0, 0.0, 0.0, 0.0, 0.0, 0.0, 0.0, 0.0, 0.0, 0.0, 0.0, 0.0, 0.0, 0.0, 0.0, 0.0, 0.0, 0.0, 0.0, 0.0, 0.0, 0.0, 0.0, 0.0, 0.0, 0.0, 0.0, 0.0, 0.0, 0.0, 0.0, 0.0, 0.0, 0.0, 0.0, 0.0, 0.0, 0.0, 0.0, 0.0, 0.0, 0.0, 0.0, 0.0, 0.0, 0.0, 0.0, 0.0, 0.0, 0.0, 0.0, 0.0, 0.0, 0.0, 0.0, 0.0, 0.0, 0.0, 0.0, 0.0, 0.0, 0.0, 0.0, 0.0, 0.0, 0.0, 0.0, 0.0, 0.0, 0.0, 0.0, 0.0, 0.0, 0.0, 0.0, 0.0, 0.0, 0.0, 0.0, 0.0, 0.0, 0.0, 0.0, 0.0, 0.0, 0.0, 0.0, 0.0, 0.0, 0.0, 0.0, 0.0, 0.0, 0.0, 0.0, 0.0, 0.0, 0.0, 0.0, 0.0, 0.0, 0.0, 0.0, 0.0, 0.0, 0.0, 0.0, 0.0, 0.0, 0.0, 0.0, 0.0, 0.0, 0.0, 0.0, 0.0, 0.0, 0.0, 0.0, 0.0, 0.0, 0.0, 0.0, 0.0, 0.0, 0.0, 0.0, 0.0, 0.0, 0.0, 0.0, 0.0, 0.0, 0.0, 0.0, 0.0, 0.0, 0.0, 0.0, 0.0, 0.0, 0.0, 0.0, 0.0, 0.0, 0.0, 0.0, 0.0, 0.0, 0.0, 0.0, 0.0, 0.0, 0.0, 0.0, 0.0, 0.0, 0.0, 0.0, 0.0, 0.0, 0.0, 0.0, 0.0, 0.0, 0.0, 0.0, 0.0, 0.0, 0.0, 0.0, 0.0, 0.0, 0.0, 0.0, 0.0, 0.0, 0.0, 0.0, 0.0, 0.0, 0.0, 0.0, 0.0, 0.0, 0.0, 0.0, 0.0, 0.0, 0.0, 0.0, 0.0, 0.0, 0.0, 0.0, 0.0, 0.0, 0.0, 0.0, 0.0, 0.0, 0.0, 0.0, 0.0, 0.0, 0.0, 0.0, 0.0, 0.0, 0.0, 0.0, 0.0, 0.0, 0.0, 0.0, 0.0, 0.0, 0.0, 0.0, 0.0, 0.0, 0.0, 0.0, 0.0, 0.0, 0.0, 0.0, 0.0, 0.0, 0.0, 0.0, 0.0, 0.0, 0.0, 0.0, 0.0, 0.0, 0.0, 0.0, 0.0, 0.0, 0.0, 0.0, 0.0, 0.0, 0.0, 0.0, 0.0, 0.0, 0.0, 0.0, 0.0, 0.0, 0.0, 0.0, 0.0, 0.0, 0.0, 0.0, 0.0, 0.0, 0.0, 0.0, 0.0, 0.0, 0.0, 0.0, 0.0, 0.0, 0.0, 0.0, 0.0, 0.0, 0.0, 0.0, 0.0, 0.0, 0.0, 0.0, 0.0, 0.0, 0.0, 0.0, 0.0, 0.0, 0.0, 0.0, 0.0, 0.0, 0.0, 0.0, 0.0, 0.0, 0.0, 0.0, 0.0, 0.0, 0.0, 0.0, 0.0, 0.0, 0.0, 0.0, 0.0, 0.0, 0.0, 0.0, 0.0, 0.0, 0.0, 0.0, 0.0, 0.0, 0.0, 0.0, 0.0, 0.0, 0.0, 0.0, 0.0, 0.0, 0.0, 0.0, 0.0, 0.0, 0.0, 0.0, 0.0, 0.0, 0.0, 0.0, 0.0, 0.0, 0.0, 0.0, 0.0, 0.0, 0.0, 0.0, 0.0, 0.0, 0.0, 0.0, 0.0, 0.0, 0.0, 0.0, 0.0, 0.0, 0.0, 0.0, 0.0, 0.0, 0.0, 0.0, 0.0, 0.0, 0.0, 0.0, 0.0, 0.0, 0.0, 0.0, 0.0, 0.0, 0.0, 0.0, 0.0, 0.0, 0.0, 0.0, 0.0, 0.0, 0.0, 0.0, 0.0, 0.0, 0.0, 0.0, 0.0, 0.0, 0.0, 0.0, 0.0, 0.0, 0.0, 0.0, 0.0, 0.0, 0.0, 0.0, 0.0, 0.0, 0.0, 0.0, 0.0, 0.0, 0.0, 0.0, 0.0, 0.0, 0.0, 0.0, 0.0, 0.0, 0.0, 0.0, 0.0, 0.0, 0.0, 0.0, 0.0, 0.0, 0.0, 0.0, 0.0, 0.0, 0.0, 0.0, 0.0, 0.0, 0.0, 0.0, 0.0, 0.0, 0.0, 0.0, 0.0, 0.0, 0.0, 0.0, 0.0, 0.0, 0.0, 0.0, 0.0, 0.0, 0.0, 0.0, 0.0, 0.0, 0.0, 0.0, 0.0, 0.0, 0.0, 0.0, 0.0, 0.0, 0.0, 0.0, 0.0, 0.0, 0.0, 0.0, 0.0, 0.0, 0.0, 0.0, 0.0, 0.0, 0.0, 0.0, 0.0, 0.0, 0.0, 0.0, 0.0, 0.0, 0.0, 0.0, 0.0, 0.0, 0.0, 0.0, 0.0, 0.0, 0.0, 0.0, 0.0, 0.0, 0.0, 0.0, 0.0, 0.0, 0.0, 0.0, 0.0, 0.0, 0.0, 0.0, 0.0, 0.0, 0.0, 0.0, 0.0, 0.0, 0.0, 0.0, 0.0, 0.0, 0.0, 0.0, 0.0, 0.0, 0.0, 0.0, 0.0, 0.0, 0.0, 0.0, 0.0, 0.0, 0.0, 0.0, 0.0, 0.0, 0.0, 0.0, 0.0, 0.0, 0.0, 0.0, 0.0, 0.0, 0.0, 0.0, 0.0, 0.0, 0.0, 0.0, 0.0, 0.0, 0.0, 0.0, 0.0, 0.0, 0.0, 0.0, 0.0, 0.0, 0.0, 0.0, 0.0, 0.0, 0.0, 0.0, 0.0, 0.0, 0.0, 0.0, 0.0, 0.0, 0.0, 0.0, 0.0, 0.0, 0.0, 0.0, 0.0, 0.0, 0.0, 0.0, 0.0, 0.0, 0.0, 0.0, 0.0, 0.0, 0.0, 0.0, 0.0, 0.0, 0.0, 0.0, 0.0, 0.0, 0.0, 0.0, 0.0, 0.0, 0.0, 0.0, 0.0, 0.0, 0.0, 0.0, 0.0, 0.0, 0.0, 0.0, 0.0, 0.0, 0.0, 0.0, 0.0, 0.0, 0.0, 0.0, 0.0, 0.0, 0.0, 0.0, 0.0, 0.0, 0.0, 0.0, 0.0, 0.0, 0.0, 0.0, 0.0, 0.0, 0.0, 0.0, 0.0, 0.0, 0.0, 0.0, 0.0, 0.0, 0.0, 0.0, 0.0, 0.0, 0.0, 0.0, 0.0, 0.0, 0.0, 0.0, 0.0, 0.0, 0.0, 0.0, 0.0, 0.0, 0.0, 0.0, 0.0, 0.0, 0.0, 0.0, 0.0, 0.0, 0.0, 0.0, 0.0, 0.0, 0.0, 0.0, 0.0, 0.0, 0.0, 0.0, 0.0, 0.0, 0.0, 0.0, 0.0, 0.0, 0.0, 0.0, 0.0, 0.0, 0.0, 0.0, 0.0, 0.0, 0.0, 0.0, 0.0, 0.0, 0.0, 0.0, 0.0, 0.0, 0.0, 0.0, 0.0, 0.0, 0.0, 0.0, 0.0, 0.0, 0.0, 0.0, 0.0, 0.0, 0.0, 0.0, 0.0, 0.0, 0.0, 0.0, 0.0, 0.0, 0.0, 0.0, 0.0, 0.0, 0.0, 0.0, 0.0, 0.0, 0.0, 0.0, 0.0, 0.0, 0.0, 0.0, 0.0, 0.0, 0.0, 0.0, 0.0, 0.0, 0.0, 0.0, 0.0, 0.0, 0.0, 0.0, 0.0, 0.0, 0.0, 0.0, 0.0, 0.0, 0.0, 0.0, 0.0, 0.0, 0.0, 0.0, 0.0, 0.0, 0.0, 0.0, 0.0, 0.0, 0.0, 0.0, 0.0, 0.0, 0.0, 0.0, 0.0, 0.0, 0.0, 0.0, 0.0, 0.0, 0.0, 0.0, 0.0, 0.0, 0.0, 0.0, 0.0, 0.0, 0.0, 0.0, 0.0, 0.0, 0.0, 0.0, 0.0, 0.0, 0.0, 0.0, 0.0, 0.0, 0.0, 0.0, 0.0, 0.0, 0.0, 0.0, 0.0, 0.0, 0.0, 0.0, 0.0, 0.0, 0.0, 0.0, 0.0, 0.0, 0.0, 0.0, 0.0, 0.0, 0.0, 0.0, 0.0, 0.0, 0.0, 0.0, 0.0, 0.0, 0.0, 0.0, 0.0, 0.0, 0.0, 0.0, 0.0, 0.0, 0.0, 0.0, 0.0, 0.0, 0.0, 0.0, 0.0, 0.0, 0.0, 0.0, 0.0, 0.0, 0.0, 0.0, 0.0, 0.0, 0.0, 0.0, 0.0, 0.0, 0.0, 0.0, 0.0, 0.0, 0.0, 0.0, 0.0, 0.0, 0.0, 0.0, 0.0, 0.0, 0.0, 0.0, 0.0, 0.0, 0.0, 0.0, 0.0, 0.0, 0.0, 0.0, 0.0, 0.0, 0.0, 0.0, 0.0, 0.0, 0.0, 0.0, 0.0, 0.0, 0.0, 0.0, 0.0, 0.0, 0.0, 0.0, 0.0, 0.0, 0.0, 0.0, 0.0, 0.0, 0.0, 0.0, 0.0, 0.0, 0.0, 0.0, 0.0, 0.0, 0.0, 0.0, 0.0, 0.0, 0.0, 0.0, 0.0, 0.0, 0.0, 0.0, 0.0, 0.0, 0.0, 0.0, 0.0, 0.0, 0.0, 0.0, 0.0, 0.0, 0.0, 0.0, 0.0, 0.0, 0.0, 0.0, 0.0, 0.0, 0.0, 0.0, 0.0, 0.0, 0.0, 0.0, 0.0, 0.0, 0.0, 0.0, 0.0, 0.0, 0.0, 0.0, 0.0, 0.0, 0.0, 0.0, 0.0, 0.0, 0.0, 0.0, 0.0, 0.0, 0.0, 0.0, 0.0, 0.0, 0.0, 0.0, 0.0, 0.0, 0.0, 0.0, 0.0, 0.0, 0.0, 0.0, 0.0, 0.0, 0.0, 0.0, 0.0, 0.0, 0.0, 0.0, 0.0, 0.0, 0.0, 0.0, 0.0, 0.0, 0.0, 0.0, 0.0, 0.0, 0.0, 0.0, 0.0, 0.0, 0.0, 0.0, 0.0, 0.0, 0.0, 0.0, 0.0, 0.0, 0.0, 0.0, 0.0, 0.0, 0.0, 0.0, 0.0, 0.0, 0.0, 0.0, 0.0, 0.0, 0.0, 0.0, 0.0, 0.0, 0.0, 0.0, 0.0, 0.0, 0.0, 0.0, 0.0, 0.0, 0.0, 0.0, 0.0, 0.0, 0.0, 0.0, 0.0, 0.0, 0.0, 0.0, 0.0, 0.0, 0.0, 0.0, 0.0, 0.0, 0.0, 0.0, 0.0, 0.0, 0.0, 0.0, 0.0, 0.0, 0.0, 0.0, 0.0, 0.0, 0.0, 0.0, 0.0, 0.0, 0.0, 0.0, 0.0, 0.0, 0.0, 0.0, 0.0, 0.0, 0.0, 0.0, 0.0, 0.0, 0.0, 0.0, 0.0, 0.0, 0.0, 0.0, 0.0, 0.0, 0.0, 0.0, 0.0, 0.0, 0.0, 0.0, 0.0, 0.0, 0.0, 0.0, 0.0, 0.0, 0.0, 0.0, 0.0, 0.0, 0.0, 0.0, 0.0, 0.0, 0.0, 0.0, 0.0, 0.0, 0.0, 0.0, 0.0, 0.0, 0.0, 0.0, 0.0, 0.0, 0.0, 0.0, 0.0, 0.0, 0.0, 0.0, 0.0, 0.0, 0.0, 0.0, 0.0, 0.0, 0.0, 0.0, 0.0, 0.0, 0.0, 0.0, 0.0, 0.0, 0.0, 0.0, 0.0, 0.0, 0.0, 0.0, 0.0, 0.0, 0.0, 0.0, 0.0, 0.0, 0.0, 0.0, 0.0, 0.0, 0.0, 0.0, 0.0, 0.0, 0.0, 0.0, 0.0, 0.0, 0.0, 0.0, 0.0, 0.0, 0.0, 0.0, 0.0, 0.0, 0.0, 0.0, 0.0, 0.0, 0.0, 0.0, 0.0, 0.0, 0.0, 0.0, 0.0, 0.0, 0.0, 0.0, 0.0, 0.0, 0.0, 0.0, 0.0, 0.0, 0.0, 0.0, 0.0, 0.0, 0.0, 0.0, 0.0, 0.0, 0.0, 0.0, 0.0, 0.0, 0.0, 0.0, 0.0, 0.0, 0.0, 0.0, 0.0, 0.0, 0.0, 0.0, 0.0, 0.0, 0.0, 0.0, 0.0, 0.0, 0.0, 0.0, 0.0, 0.0, 0.0, 0.0, 0.0, 0.0, 0.0, 0.0, 0.0, 0.0, 0.0, 0.0, 0.0, 0.0, 0.0, 0.0, 0.0, 0.0, 0.0, 0.0, 0.0, 0.0, 0.0, 0.0, 0.0, 0.0, 0.0, 0.0, 0.0, 0.0, 0.0, 0.0, 0.0, 0.0, 0.0, 0.0, 0.0, 0.0, 0.0, 0.0, 0.0, 0.0, 0.0, 0.0, 0.0, 0.0, 0.0, 0.0, 0.0, 0.0, 0.0, 0.0, 0.0, 0.0, 0.0, 0.0, 0.0, 0.0, 0.0, 0.0, 0.0, 0.0, 0.0, 0.0, 0.0, 0.0, 0.0, 0.0, 0.0, 0.0, 0.0, 0.0, 0.0, 0.0, 0.0, 0.0, 0.0, 0.0, 0.0, 0.0, 0.0, 0.0, 0.0, 0.0, 0.0, 0.0, 0.0, 0.0, 0.0, 0.0, 0.0, 0.0, 0.0, 0.0, 0.0, 0.0, 0.0, 0.0, 0.0, 0.0, 0.0, 0.0, 0.0, 0.0, 0.0, 0.0, 0.0, 0.0, 0.0, 0.0, 0.0, 0.0, 0.0, 0.0, 0.0, 0.0, 0.0, 0.0, 0.0, 0.0, 0.0, 0.0, 0.0, 0.0, 0.0, 0.0, 0.0, 0.0, 0.0, 0.0, 0.0, 0.0, 0.0, 0.0, 0.0, 0.0, 0.0, 0.0, 0.0, 0.0, 0.0, 0.0, 0.0, 0.0, 0.0, 0.0, 0.0, 0.0, 0.0, 0.0, 0.0, 0.0, 0.0, 0.0, 0.0, 0.0, 0.0, 0.0, 0.0, 0.0, 0.0, 0.0, 0.0, 0.0, 0.0, 0.0, 0.0, 0.0, 0.0, 0.0, 0.0, 0.0, 0.0, 0.0, 0.0, 0.0, 0.0, 0.0, 0.0, 0.0, 0.0, 0.0, 0.0, 0.0, 0.0, 0.0, 0.0, 0.0, 0.0, 0.0, 0.0, 0.0, 0.0, 0.0, 0.0, 0.0, 0.0, 0.0, 0.0, 0.0, 0.0, 0.0, 0.375, 0.0, 0.625, 0.0, 0.625, 0.25, 0.375, 0.25, 0.375, 0.25, 0.625, 0.25, 0.625, 0.5, 0.375, 0.5, 0.375, 0.5, 0.625, 0.5, 0.625, 0.75, 0.375, 0.75, 0.375, 0.75, 0.625, 0.75, 0.625, 1.0, 0.375, 1.0, 0.125, 0.5, 0.375, 0.5, 0.375, 0.75, 0.125, 0.75, 0.625, 0.5, 0.875, 0.5, 0.875, 0.75, 0.625, 0.75, 0.1818, 0.0, 0.2273, 0.07873, 0.1364, 0.07873, 0.2727, 0.1575, 0.3182, 0.07873, 0.3636, 0.1575, 0.9091, 0.0, 0.9545, 0.07873, 0.8636, 0.07873, 0.7273, 0.0, 0.7727, 0.07873, 0.6818, 0.07873, 0.5455, 0.0, 0.5909, 0.07873, 0.5, 0.07873, 0.2727, 0.1575, 0.3636, 0.1575, 0.3182, 0.2362, 0.09091, 0.1575, 0.1818, 0.1575, 0.1364, 0.2362, 0.8182, 0.1575, 0.9091, 0.1575, 0.8636, 0.2362, 0.6364, 0.1575, 0.7273, 0.1575, 0.6818, 0.2362, 0.4545, 0.1575, 0.5455, 0.1575, 0.5, 0.2362, 0.2727, 0.1575, 0.3182, 0.2362, 0.2273, 0.2362, 0.09091, 0.1575, 0.1364, 0.2362, 0.04546, 0.2362, 0.8182, 0.1575, 0.8636, 0.2362, 0.7727, 0.2362, 0.6364, 0.1575, 0.6818, 0.2362, 0.5909, 0.2362, 0.4545, 0.1575, 0.5, 0.2362, 0.4091, 0.2362, 0.1818, 0.3149, 0.2727, 0.3149, 0.2273, 0.3937, 0.0, 0.3149, 0.09091, 0.3149, 0.04546, 0.3937, 0.7273, 0.3149, 0.8182, 0.3149, 0.7727, 0.3937, 0.5455, 0.3149, 0.6364, 0.3149, 0.5909, 0.3937, 0.3636, 0.3149, 0.4545, 0.3149, 0.4091, 0.3937, 0.4091, 0.3937, 0.5, 0.3937, 0.4545, 0.4724, 0.4091, 0.3937, 0.4545, 0.3149, 0.5, 0.3937, 0.4545, 0.3149, 0.5455, 0.3149, 0.5, 0.3937, 0.5909, 0.3937, 0.6818, 0.3937, 0.6364, 0.4724, 0.5909, 0.3937, 0.6364, 0.3149, 0.6818, 0.3937, 0.6364, 0.3149, 0.7273, 0.3149, 0.6818, 0.3937, 0.7727, 0.3937, 0.8636, 0.3937, 0.8182, 0.4724, 0.7727, 0.3937, 0.8182, 0.3149, 0.8636, 0.3937, 0.8182, 0.3149, 0.9091, 0.3149, 0.8636, 0.3937, 0.04546, 0.3937, 0.1364, 0.3937, 0.09091, 0.4724, 0.04546, 0.3937, 0.09091, 0.3149, 0.1364, 0.3937, 0.09091, 0.3149, 0.1818, 0.3149, 0.1364, 0.3937, 0.2273, 0.3937, 0.3182, 0.3937, 0.2727, 0.4724, 0.2273, 0.3937, 0.2727, 0.3149, 0.3182, 0.3937, 0.2727, 0.3149, 0.3636, 0.3149, 0.3182, 0.3937, 0.4091, 0.2362, 0.4545, 0.3149, 0.3636, 0.3149, 0.4091, 0.2362, 0.5, 0.2362, 0.4545, 0.3149, 0.5, 0.2362, 0.5455, 0.3149, 0.4545, 0.3149, 0.5909, 0.2362, 0.6364, 0.3149, 0.5455, 0.3149, 0.5909, 0.2362, 0.6818, 0.2362, 0.6364, 0.3149, 0.6818, 0.2362, 0.7273, 0.3149, 0.6364, 0.3149, 0.7727, 0.2362, 0.8182, 0.3149, 0.7273, 0.3149, 0.7727, 0.2362, 0.8636, 0.2362, 0.8182, 0.3149, 0.8636, 0.2362, 0.9091, 0.3149, 0.8182, 0.3149, 0.04546, 0.2362, 0.09091, 0.3149, 0.0, 0.3149, 0.04546, 0.2362, 0.1364, 0.2362, 0.09091, 0.3149, 0.1364, 0.2362, 0.1818, 0.3149, 0.09091, 0.3149, 0.2273, 0.2362, 0.2727, 0.3149, 0.1818, 0.3149, 0.2273, 0.2362, 0.3182, 0.2362, 0.2727, 0.3149, 0.3182, 0.2362, 0.3636, 0.3149, 0.2727, 0.3149, 0.5, 0.2362, 0.5909, 0.2362, 0.5455, 0.3149, 0.5, 0.2362, 0.5455, 0.1575, 0.5909, 0.2362, 0.5455, 0.1575, 0.6364, 0.1575, 0.5909, 0.2362, 0.6818, 0.2362, 0.7727, 0.2362, 0.7273, 0.3149, 0.6818, 0.2362, 0.7273, 0.1575, 0.7727, 0.2362, 0.7273, 0.1575, 0.8182, 0.1575, 0.7727, 0.2362, 0.8636, 0.2362, 0.9545, 0.2362, 0.9091, 0.3149, 0.8636, 0.2362, 0.9091, 0.1575, 0.9545, 0.2362, 0.9091, 0.1575, 1.0, 0.1575, 0.9545, 0.2362, 0.1364, 0.2362, 0.2273, 0.2362, 0.1818, 0.3149, 0.1364, 0.2362, 0.1818, 0.1575, 0.2273, 0.2362, 0.1818, 0.1575, 0.2727, 0.1575, 0.2273, 0.2362, 0.3182, 0.2362, 0.4091, 0.2362, 0.3636, 0.3149, 0.3182, 0.2362, 0.3636, 0.1575, 0.4091, 0.2362, 0.3636, 0.1575, 0.4545, 0.1575, 0.4091, 0.2362, 0.5, 0.07873, 0.5455, 0.1575, 0.4545, 0.1575, 0.5, 0.07873, 0.5909, 0.07873, 0.5455, 0.1575, 0.5909, 0.07873, 0.6364, 0.1575, 0.5455, 0.1575, 0.6818, 0.07873, 0.7273, 0.1575, 0.6364, 0.1575, 0.6818, 0.07873, 0.7727, 0.07873, 0.7273, 0.1575, 0.7727, 0.07873, 0.8182, 0.1575, 0.7273, 0.1575, 0.8636, 0.07873, 0.9091, 0.1575, 0.8182, 0.1575, 0.8636, 0.07873, 0.9545, 0.07873, 0.9091, 0.1575, 0.9545, 0.07873, 1.0, 0.1575, 0.9091, 0.1575, 0.3636, 0.1575, 0.4091, 0.07873, 0.4545, 0.1575, 0.3636, 0.1575, 0.3182, 0.07873, 0.4091, 0.07873, 0.3182, 0.07873, 0.3636, 0.0, 0.4091, 0.07873, 0.1364, 0.07873, 0.1818, 0.1575, 0.09091, 0.1575, 0.1364, 0.07873, 0.2273, 0.07873, 0.1818, 0.1575, 0.2273, 0.07873, 0.2727, 0.1575, 0.1818, 0.1575])
me_cube_002.materials.append(mat_skin)
me_cube_002.materials.append(mat_chaussures)
me_cube_002.materials.append(mat_pantalon)
me_cube_002.materials.append(mat_chemises)
me_cube_002.materials.append(mat_veste)
me_cube_002.materials.append(mat_cravate)
me_cube_002.materials.append(mat_chapo)
me_cube_002.materials.append(mat_moustache)
me_cube_002.materials.append(mat_oeil)
me_cube_002.update()
me_plane = bpy.data.meshes.new('Plane')
me_plane.from_pydata([(-1.0, -1.0, 0.0), (1.0, -1.0, 0.0), (-1.0, 1.0, 0.0), (1.0, 1.0, 0.0)], [], [(0, 1, 3, 2)])
_uv = me_plane.uv_layers.new(name='UVMap')
_uv.uv.foreach_set('vector', [0.0, 0.0, 1.0, 0.0, 1.0, 1.0, 0.0, 1.0])
me_plane.materials.append(mat_plan)
me_plane.update()
me_cube_003 = bpy.data.meshes.new('Cube.003')
me_cube_003.from_pydata([(-0.4016, -0.9652, -1.522), (-0.235, -0.9724, -1.557), (0.3996, -0.9545, -1.522), (0.2329, -0.9661, -1.558), (-0.1671, -0.9775, -1.58), (0.1648, -0.9731, -1.58), (-0.1348, -0.9825, -1.6), (0.1325, -0.9789, -1.6), (-0.4003, -1.059, -1.516), (-0.2338, -1.066, -1.552), (0.2342, -1.06, -1.552), (0.4009, -1.048, -1.517), (0.1661, -1.067, -1.575), (-0.1658, -1.071, -1.575), (0.1338, -1.073, -1.595), (-0.1335, -1.076, -1.595)], [], [(2, 0, 1, 3), (1, 4, 5, 3), (4, 6, 7, 5), (11, 10, 9, 8), (9, 10, 12, 13), (13, 12, 14, 15), (7, 6, 15, 14), (4, 1, 9, 13), (2, 3, 10, 11), (6, 4, 13, 15), (3, 5, 12, 10), (0, 2, 11, 8), (1, 0, 8, 9), (5, 7, 14, 12)])
me_cube_003.polygons.foreach_set('use_smooth', [True] * 14)
me_cube_003.polygons.foreach_set('material_index', [7, 7, 7, 7, 7, 7, 7, 7, 7, 7, 7, 7, 7, 7])
_uv = me_cube_003.uv_layers.new(name='UVMap')
_uv.uv.foreach_set('vector', [0.375, 0.75, 0.375, 1.0, 0.625, 1.0, 0.625, 0.75, 0.625, 1.0, 0.625, 1.0, 0.625, 0.75, 0.625, 0.75, 0.625, 1.0, 0.625, 1.0, 0.625, 0.75, 0.625, 0.75, 0.375, 0.75, 0.625, 0.75, 0.625, 1.0, 0.375, 1.0, 0.625, 1.0, 0.625, 0.75, 0.625, 0.75, 0.625, 1.0, 0.625, 1.0, 0.625, 0.75, 0.625, 0.75, 0.625, 1.0, 0.625, 0.75, 0.625, 1.0, 0.625, 1.0, 0.625, 0.75, 0.625, 1.0, 0.625, 1.0, 0.625, 1.0, 0.625, 1.0, 0.375, 0.75, 0.625, 0.75, 0.625, 0.75, 0.375, 0.75, 0.625, 1.0, 0.625, 1.0, 0.625, 1.0, 0.625, 1.0, 0.625, 0.75, 0.625, 0.75, 0.625, 0.75, 0.625, 0.75, 0.375, 1.0, 0.375, 0.75, 0.375, 0.75, 0.375, 1.0, 0.625, 1.0, 0.375, 1.0, 0.375, 1.0, 0.625, 1.0, 0.625, 0.75, 0.625, 0.75, 0.625, 0.75, 0.625, 0.75])
me_cube_003.materials.append(mat_skin)
me_cube_003.materials.append(mat_chaussures)
me_cube_003.materials.append(mat_pantalon)
me_cube_003.materials.append(mat_chemises)
me_cube_003.materials.append(mat_veste)
me_cube_003.materials.append(mat_cravate)
me_cube_003.materials.append(mat_chapo)
me_cube_003.materials.append(mat_moustache)
me_cube_003.materials.append(mat_oeil)
me_cube_003.update()
me_vert = bpy.data.meshes.new('Vert')
me_vert.from_pydata([(0.9238, -7.306e-08, 0.5438), (0.9247, 0.02323, 1.237), (1.026, 0.02207, 1.32), (1.162, 0.01634, 1.308), (1.227, 0.009224, 1.172)], [(0, 1), (1, 2), (2, 3), (3, 4)], [])
me_vert.materials.append(mat_canne)
me_vert.update()
me_vert_001 = bpy.data.meshes.new('Vert.001')
me_vert_001.from_pydata([(-0.08425, -0.7826, 1.238), (-0.08425, -0.7826, 1.423), (-0.1329, -1.008, 1.371), (-0.1329, -1.008, 1.371)], [(0, 1), (1, 2)], [])
me_vert_001.materials.append(mat_browning)
me_vert_001.update()
arm_armature = bpy.data.armatures.new('Armature')  # bones are not reproduced

# ---- objects
ob_body = bpy.data.objects.new('Body', me_cube_001)
ob_moustache = bpy.data.objects.new('Moustache', me_cube_002)
ob_camera = bpy.data.objects.new('Camera', cam_camera_001)
ob_plane = bpy.data.objects.new('Plane', me_plane)
ob_armadupont = bpy.data.objects.new('ArmaDupont', arm_armature)
ob_spot = bpy.data.objects.new('Spot', light_spot)
ob_spot_001 = bpy.data.objects.new('Spot.001', light_spot_001)
ob_spot_002 = bpy.data.objects.new('Spot.002', light_spot_002)
ob_head_001 = bpy.data.objects.new('Head.001', me_cube_003)
ob_canne = bpy.data.objects.new('Canne', me_vert)
ob_browning = bpy.data.objects.new('Browning', me_vert_001)

# ---- transforms, parenting, visibility, modifiers, constraints
ob_body.parent = ob_armadupont
ob_body.matrix_parent_inverse = Matrix(((1.0, -0.0, 0.0, -0.0), (-0.0, 1.0, -0.0, 0.0), (0.0, -0.0, 1.0, -0.9882), (-0.0, 0.0, -0.0, 1.0)))
ob_body.location = (0.004198, -1.748e-07, 0.9781)
ob_body.scale = (0.1978, 0.1978, -0.4339)
ob_body.use_mesh_mirror_x = True
_vg = ob_body.vertex_groups.new(name='Colonne.1')
for _i, _w in zip([29, 72, 117, 123, 124], [0.9791, 0.01611, 0.8947, 0.9576, 0.6747]): _vg.add([_i], _w, 'REPLACE')
_vg = ob_body.vertex_groups.new(name='Colonne.002')
for _i, _w in zip([69, 80, 102, 111, 112, 115, 116, 127, 128, 129], [1.371e-06, 0.001084, 0.02018, 0.005365, 0.001692, 0.5362, 0.03323, 0.9998, 0.8213, 0.9329]): _vg.add([_i], _w, 'REPLACE')
_vg = ob_body.vertex_groups.new(name='Colonne.003')
for _i, _w in zip([0, 1, 22, 23, 24, 25, 26, 27, 28, 67, 68, 69, 70, 71, 74, 75, 76, 77, 80, 81, 82, 84, 87, 92, 93, 94, 95, 96, 97, 98, 99, 100, 101, 102, 103, 104, 105, 106, 107, 108, 109, 110, 111, 112, 113, 114, 115, 116, 118, 119, 120, 125, 126, 127, 128, 129], [0.9982, 0.8155, 0.5398, 0.6303, 0.8606, 0.008474, 0.03806, 0.01203, 0.007712, 0.8826, 0.5596, 1.0, 0.01338, 0.3502, 0.3278, 0.5162, 0.001496, 0.0003029, 0.9986, 0.9239, 0.338, 3.77e-06, 3.066e-06, 0.1586, 0.1038, 0.199, 0.2746, 0.2637, 0.2436, 0.2822, 0.006881, 0.9999, 0.02298, 0.9793, 0.9985, 1.0, 0.9949, 0.001001, 1.0, 0.9998, 0.0007067, 0.00015, 0.9916, 0.9983, 0.9708, 0.005615, 0.4635, 0.9667, 0.003442, 0.3397, 1.0, 0.9866, 1.0, 7.825e-06, 0.009767, 0.0003266]): _vg.add([_i], _w, 'REPLACE')
_vg = ob_body.vertex_groups.new(name='Cou')
for _i, _w in zip([0, 1, 22, 23, 24, 25, 26, 27, 28, 29, 67, 68, 69, 70, 71, 74, 75, 76, 77, 80, 81, 82, 84, 87, 92, 93, 94, 95, 96, 97, 98, 99, 100, 101, 102, 103, 104, 105, 106, 107, 108, 109, 110, 111, 112, 113, 114, 115, 116, 117, 118, 119, 124, 125, 126, 127, 128, 129], [0.001339, 0.1375, 0.3321, 0.3586, 0.1073, 0.9891, 0.9262, 0.9789, 0.9854, 4.574e-06, 0.04302, 0.3717, 1.147e-11, 0.973, 0.4373, 0.5011, 0.4572, 0.005609, 0.002049, 5.343e-05, 0.0263, 0.4957, 1.317e-05, 2.172e-05, 0.2832, 0.1278, 0.3624, 0.3638, 0.4781, 0.7137, 0.5489, 0.9879, 6.326e-05, 0.9592, 0.0001476, 0.00109, 2.228e-06, 0.00329, 0.9987, 0.0, 0.0001429, 0.9986, 0.9997, 0.0008269, 1.373e-07, 0.02186, 0.9931, 3.272e-05, 2.979e-05, 0.001227, 0.005524, 0.2491, 0.003688, 0.003747, 8.224e-09, 1.913e-05, 0.0002692, 0.00113]): _vg.add([_i], _w, 'REPLACE')
_vg = ob_body.vertex_groups.new(name='Tête')
for _i, _w in zip([0, 1, 2, 3, 4, 5, 6, 7, 8, 9, 10, 11, 12, 13, 14, 15, 16, 17, 18, 19, 20, 21, 22, 23, 24, 25, 26, 27, 28, 29, 30, 31, 32, 33, 34, 35, 36, 37, 38, 39, 40, 41, 42, 43, 44, 45, 46, 47, 48, 49, 50, 51, 52, 53, 54, 55, 56, 57, 58, 59, 60, 61, 62, 63, 64, 65, 66, 67, 68, 69, 70, 71, 72, 73, 74, 75, 76, 77, 78, 79, 80, 81, 82, 83, 84, 85, 86, 87, 88, 89, 90, 91, 92, 93, 94, 95, 96, 97, 98, 99, 100, 101, 102, 103, 104, 105, 106, 107, 108, 109, 110, 111, 112, 113, 114, 115, 116, 117, 118, 119, 120, 121, 122, 123, 124, 125, 126, 127, 128, 129, 130, 131, 132, 133, 134, 135, 136, 137, 138, 139, 140, 141, 142, 143, 144, 145], [0.0, 0.0, 0.0, 0.0, 0.0, 0.0, 0.0, 0.0, 0.0, 0.0, 0.0, 0.0, 0.0, 0.0, 0.0, 0.0, 0.0, 0.0, 0.0, 0.0, 0.0, 0.0, 1.723e-05, 3.071e-05, 1.046e-05, 4.867e-07, 5.422e-06, 0.0, 0.0, 0.0, 0.0, 0.0, 0.0, 0.0, 0.0, 0.0, 0.0, 0.0, 0.0, 0.0, 0.0, 0.0, 0.0, 0.0, 0.0, 0.0, 0.0, 0.0, 0.0, 0.0, 0.0, 0.0, 0.0, 0.0, 0.0, 0.0, 0.0, 0.0, 0.0, 0.0, 0.0, 0.0, 0.0, 0.0, 0.0, 0.0, 0.0, 0.0, 0.001325, 0.0, 7.373e-05, 0.0006599, 0.0, 0.0, 0.0003303, 1.928e-05, 0.0, 0.0, 0.0, 0.0, 0.0, 0.0, 0.0, 0.0, 0.0, 0.0, 0.0, 0.0, 0.0, 0.0, 0.0, 0.0, 5.853e-05, 0.0001844, 0.0004008, 0.0001118, 0.0009052, 0.001092, 0.0002246, 4.839e-05, 7.284e-09, 3.124e-07, 0.0, 8.847e-08, 0.0, 3.774e-07, 2.531e-06, 0.0, 6.274e-11, 7.476e-07, 2.095e-07, 0.0, 0.0, 5.092e-06, 1.472e-05, 0.0, 0.0, 0.0, 0.0, 0.0, 0.0, 0.0, 0.0, 0.0, 0.0, 0.0, 0.0, 0.0, 0.0, 0.0, 0.0, 0.0, 0.0, 0.0, 0.0, 0.0, 0.0, 0.0, 0.0, 0.0, 0.0, 0.0, 0.0, 0.0, 0.0, 0.0]): _vg.add([_i], _w, 'REPLACE')
_vg = ob_body.vertex_groups.new(name='Epaule.l')
for _i, _w in zip([1, 25, 26, 27, 28, 68, 70, 71, 74, 77, 84, 92, 93, 94, 99, 100, 101, 105, 106, 109, 110, 113, 114, 118, 126, 128, 129], [0.001908, 0.001407, 0.007647, 0.003994, 0.002954, 0.04159, 0.005297, 0.1239, 0.06152, 0.000236, 0.01255, 0.3032, 0.6824, 0.2613, 0.001833, 2.506e-06, 0.006628, 4.311e-05, 5.457e-05, 0.0001477, 3.762e-05, 0.0007329, 0.0004187, 0.9615, 1.623e-06, 0.1648, 0.05018]): _vg.add([_i], _w, 'REPLACE')
_vg = ob_body.vertex_groups.new(name='Bras.l')
for _i, _w in zip([0, 1, 2, 3, 4, 5, 6, 7, 8, 9, 22, 23, 24, 25, 26, 27, 28, 29, 30, 31, 32, 33, 34, 35, 36, 37, 38, 39, 40, 41, 42, 43, 44, 45, 46, 49, 50, 51, 52, 53, 54, 55, 56, 57, 58, 67, 68, 69, 70, 71, 72, 73, 74, 75, 76, 77, 78, 79, 80, 81, 82, 83, 84, 85, 86, 87, 88, 89, 90, 91, 92, 93, 94, 95, 96, 97, 98, 99, 100, 101, 102, 103, 104, 105, 106, 107, 108, 109, 110, 111, 112, 113, 114, 115, 116, 117, 118, 119, 121, 122, 123, 124, 125, 126, 127, 128, 129, 130, 131, 132, 133, 134, 135, 136, 138, 139, 140, 141, 142, 143, 144, 145], [7.022e-06, 0.008893, 0.08476, 0.09831, 0.0001506, 0.0005505, 0.005001, 0.004939, 0.00404, 0.006393, 0.0924, 0.001199, 0.02526, 0.0001963, 0.01138, 0.003376, 0.002577, 0.0009992, 0.07971, 0.07708, 0.0787, 0.08309, 0.0702, 0.0001439, 0.0002754, 0.002646, 0.006885, 0.0001638, 0.002408, 0.006586, 0.000527, 0.002753, 0.002497, 0.00462, 0.004553, 0.0001338, 8.136e-05, 0.02451, 0.03087, 0.02381, 0.02601, 0.0004944, 0.0004947, 4.806e-05, 0.0002963, 0.02168, 0.0, 8.9e-12, 0.004895, 0.02196, 0.1443, 0.1411, 0.001246, 0.002744, 0.9466, 0.9742, 0.00606, 0.01345, 3.997e-05, 0.02322, 0.01142, 0.001547, 0.9873, 0.001001, 0.0005625, 0.9997, 0.001416, 0.0005517, 0.003837, 0.2826, 0.0579, 0.0182, 0.009838, 0.2067, 0.1641, 0.01336, 0.04015, 0.002049, 9.007e-06, 0.007381, 3.878e-05, 2.786e-05, 2.276e-06, 0.0007156, 0.0001001, 0.0, 6.182e-07, 0.00021, 4.478e-05, 0.0004339, 1.256e-07, 0.003451, 0.0005659, 1.506e-05, 1.196e-06, 0.01779, 0.01675, 0.005399, 0.146, 0.0001977, 0.002771, 0.06341, 0.005376, 2.137e-08, 9.284e-05, 0.002116, 0.007224, 9.988e-06, 8.681e-05, 0.001054, 2.75e-05, 0.0002671, 0.0006099, 0.006507, 0.7921, 0.8721, 0.9657, 0.984, 0.03537, 0.0582, 0.002337, 0.03435]): _vg.add([_i], _w, 'REPLACE')
_vg = ob_body.vertex_groups.new(name='AvantBras.l')
for _i, _w in zip([0, 1, 2, 3, 4, 5, 22, 23, 24, 25, 26, 27, 28, 29, 30, 31, 32, 33, 34, 35, 36, 37, 38, 39, 40, 41, 42, 43, 44, 45, 46, 47, 48, 49, 50, 51, 52, 53, 54, 55, 56, 57, 58, 59, 60, 61, 62, 63, 64, 65, 66, 67, 68, 69, 70, 71, 72, 73, 74, 75, 76, 77, 78, 79, 80, 81, 82, 83, 84, 85, 86, 87, 88, 89, 90, 91, 92, 93, 94, 95, 96, 97, 98, 99, 100, 101, 102, 103, 104, 105, 106, 107, 108, 109, 110, 111, 112, 113, 114, 115, 116, 117, 118, 119, 121, 122, 123, 124, 125, 126, 127, 128, 129, 138, 139, 140, 141, 142, 143, 144, 145], [0.0004524, 0.03617, 0.02997, 0.03119, 4.115e-05, 0.0001064, 0.0357, 0.008689, 0.006864, 0.0005866, 0.005354, 0.001717, 0.001405, 0.0004412, 0.5051, 0.4348, 0.4664, 0.4324, 0.3747, 0.001889, 0.003314, 0.02899, 0.0912, 0.004329, 0.04849, 0.1304, 0.01159, 0.3339, 0.3183, 0.325, 0.3387, 0.03559, 0.01111, 0.07953, 0.04419, 0.4901, 0.5427, 0.5066, 0.5189, 0.01017, 0.00975, 0.001011, 0.005951, 0.01749, 0.05643, 0.01819, 0.04122, 0.00779, 0.09133, 0.0872, 0.0001531, 0.03622, 0.02578, 1.731e-11, 0.003321, 0.06596, 0.06802, 0.06105, 0.108, 0.02105, 0.04339, 0.02078, 0.9604, 0.9151, 7.457e-05, 0.02101, 0.1549, 0.0006736, 0.0001024, 0.9937, 0.999, 0.0002035, 0.9974, 0.999, 0.9765, 0.4789, 0.1919, 0.06758, 0.167, 0.1548, 0.09317, 0.01491, 0.1286, 0.001292, 1.234e-05, 0.003791, 0.0001788, 0.0003368, 1.972e-06, 0.0002937, 4.804e-05, 0.0, 4.667e-05, 0.0001002, 2.314e-05, 0.0009937, 1.806e-07, 0.003115, 0.0003298, 7.546e-05, 3.931e-05, 0.008325, 0.01082, 0.2879, 0.06308, 8.404e-05, 0.001337, 0.02704, 0.002905, 1.364e-08, 3.743e-05, 0.000913, 0.004409, 0.1869, 0.1271, 0.03091, 0.01596, 0.9382, 0.8945, 0.9958, 0.9398]): _vg.add([_i], _w, 'REPLACE')
_vg = ob_body.vertex_groups.new(name='Main.l')
for _i, _w in zip([30, 31, 32, 33, 34, 35, 36, 37, 38, 39, 40, 41, 42, 43, 44, 45, 46, 47, 48, 49, 50, 51, 52, 53, 54, 55, 56, 57, 58, 59, 60, 61, 62, 63, 64, 65, 66, 78, 79, 85, 86, 88, 89, 90, 91, 138, 139, 140, 141, 142, 143, 144, 145], [0.03137, 0.03359, 0.03306, 0.03099, 0.0295, 0.9963, 0.9935, 0.9403, 0.822, 0.991, 0.8933, 0.7047, 0.9751, 0.1488, 0.1581, 0.1104, 0.1066, 0.01805, 0.006118, 0.03185, 0.01674, 0.05584, 0.06561, 0.06969, 0.0758, 0.001246, 0.001212, 0.0001317, 0.0007972, 0.008853, 0.03008, 0.007842, 0.01709, 0.003833, 0.04606, 0.039, 6.681e-05, 0.0007985, 0.002442, 0.000173, 0.0001572, 0.0003963, 0.0001544, 0.0004906, 0.0794, 0.006008, 0.0002419, 0.0009506, 1.454e-05, 0.0046, 0.008531, 0.0003367, 0.004538]): _vg.add([_i], _w, 'REPLACE')
_vg = ob_body.vertex_groups.new(name='Pouce.l')
for _i, _w in zip([30, 31, 32, 33, 34, 35, 36, 37, 38, 39, 40, 41, 42, 43, 44, 45, 46, 47, 48, 49, 50, 51, 52, 53, 54, 55, 56, 57, 58, 59, 60, 61, 62, 63, 64, 65, 66, 78, 79, 85, 86, 88, 89, 90, 91, 138, 139, 140, 141, 142, 143, 144, 145], [0.3838, 0.3994, 0.4019, 0.4511, 0.3848, 0.001199, 0.002111, 0.0202, 0.05829, 0.003465, 0.04243, 0.1137, 0.009537, 0.4161, 0.4239, 0.4414, 0.4458, 0.04984, 0.01636, 0.1199, 0.06506, 0.3055, 0.3532, 0.3581, 0.3787, 0.9853, 0.9858, 0.9985, 0.9912, 0.02535, 0.08476, 0.02783, 0.06209, 0.01146, 0.1369, 0.1326, 0.0002303, 0.02141, 0.051, 0.003807, 0.0002285, 0.0005605, 0.0002188, 0.0139, 0.1147, 0.015, 0.0005511, 0.002415, 3.274e-05, 0.01507, 0.02732, 0.001085, 0.01468]): _vg.add([_i], _w, 'REPLACE')
_vg = ob_body.vertex_groups.new(name='Doigts.l')
for _i, _w in zip([30, 31, 32, 33, 34, 35, 36, 37, 38, 39, 40, 41, 42, 43, 44, 45, 46, 47, 48, 49, 50, 51, 52, 53, 54, 55, 56, 57, 58, 59, 60, 61, 62, 63, 64, 65, 66, 78, 79, 85, 86, 88, 89, 90, 91, 142, 143, 144, 145], [4.656e-05, 0.05516, 0.01989, 0.002384, 0.1408, 0.0004771, 0.0007936, 0.007819, 0.02166, 0.001069, 0.01338, 0.04461, 0.003215, 0.09844, 0.09727, 0.1185, 0.1043, 0.8965, 0.9664, 0.7686, 0.8739, 0.124, 0.007603, 0.04188, 0.0005259, 0.002776, 0.002741, 0.0002928, 0.001805, 0.9483, 0.8287, 0.9461, 0.8796, 0.9769, 0.7257, 0.7412, 0.9995, 0.01128, 0.01797, 0.001336, 8.842e-05, 0.0002243, 8.753e-05, 0.005278, 0.04437, 0.006784, 0.0114, 0.000452, 0.006628]): _vg.add([_i], _w, 'REPLACE')
_vg = ob_body.vertex_groups.new(name='Epaule.r')
_vg = ob_body.vertex_groups.new(name='Bras.r')
for _i, _w in zip([23, 25, 26, 68, 69, 75, 80, 97, 103, 104, 105, 106, 109, 112, 115, 117], [0.001199, 0.0001963, 0.01138, 0.0, 8.9e-12, 0.002744, 3.997e-05, 0.01336, 2.786e-05, 2.276e-06, 0.0007156, 0.0001001, 0.00021, 1.256e-07, 1.506e-05, 0.01779]): _vg.add([_i], _w, 'REPLACE')
_vg = ob_body.vertex_groups.new(name='AvantBras.r')
_vg = ob_body.vertex_groups.new(name='Main.r')
_vg = ob_body.vertex_groups.new(name='Pouce.r')
_vg = ob_body.vertex_groups.new(name='Doigts.r')
_vg = ob_body.vertex_groups.new(name='Cuisse.l')
for _i, _w in zip([2, 3, 4, 5, 6, 7, 8, 9, 10, 12, 14, 16, 29, 83, 122, 123, 130, 131, 132, 133, 134, 135, 136, 137], [0.05946, 0.005043, 0.9976, 0.9931, 0.08457, 0.06604, 0.1085, 0.09802, 9.494e-05, 7.475e-05, 0.0003111, 8.079e-06, 0.01557, 0.9686, 0.9984, 0.0267, 0.000198, 0.001499, 0.01859, 0.0004584, 0.003078, 0.003895, 0.006507, 0.0007052]): _vg.add([_i], _w, 'REPLACE')
_vg = ob_body.vertex_groups.new(name='Jambe.l')
for _i, _w in zip([2, 3, 4, 5, 6, 7, 8, 9, 10, 12, 14, 16, 29, 67, 69, 72, 73, 77, 80, 83, 87, 102, 104, 107, 111, 112, 115, 116, 117, 118, 119, 121, 122, 123, 124, 125, 127, 128, 129, 130, 131, 132, 133, 134, 135, 136, 137], [0.08471, 0.09525, 0.0008322, 0.000545, 0.2814, 0.2559, 0.2698, 0.3941, 0.0003065, 0.0001795, 0.002918, 0.0005179, 0.0009439, 0.002563, 6.804e-12, 0.1363, 0.1343, 0.0003969, 2.66e-05, 0.01927, 2.564e-06, 4.473e-05, 2.122e-07, 0.0, 0.000255, 5.693e-08, 4.176e-05, 1.072e-05, 0.01516, 0.0001262, 0.02095, 0.1363, 0.0001918, 0.0035, 0.0508, 0.0001387, 1.731e-05, 0.0002664, 0.001407, 0.8558, 0.9954, 0.9354, 0.9859, 0.003344, 0.005932, 0.006507, 0.02086]): _vg.add([_i], _w, 'REPLACE')
_vg = ob_body.vertex_groups.new(name='Mollet.l')
for _i, _w in zip([2, 3, 4, 5, 6, 7, 8, 9, 10, 11, 12, 13, 14, 15, 16, 17, 29, 69, 72, 73, 80, 83, 112, 115, 117, 121, 122, 123, 124, 127, 128, 129, 130, 131, 132, 133, 134, 135, 136, 137], [0.08488, 0.07975, 0.0001846, 0.0005743, 0.4914, 0.4998, 0.4807, 0.2367, 0.000458, 0.0001306, 0.0004977, 0.0002934, 0.009993, 1.277e-05, 0.002173, 0.0003312, 0.0005635, 1.148e-12, 0.1178, 0.0912, 2.47e-06, 0.002343, 1.313e-09, 1.97e-05, 0.008878, 0.09232, 0.0002339, 0.001737, 0.02885, 5.848e-06, 4.299e-05, 0.0003456, 0.1438, 0.001431, 0.02946, 0.01329, 0.9538, 0.9249, 0.9545, 0.9524]): _vg.add([_i], _w, 'REPLACE')
_vg = ob_body.vertex_groups.new(name='Pied.l')
for _i, _w in zip([2, 3, 4, 5, 6, 7, 8, 9, 10, 11, 12, 13, 14, 15, 16, 17, 18, 19, 20, 21, 29, 72, 73, 83, 117, 121, 122, 123, 124, 130, 131, 132, 133, 134, 135, 136, 137], [0.06172, 0.06556, 0.0001579, 0.0005395, 0.04447, 0.06646, 0.0378, 0.08392, 0.993, 0.9983, 0.9907, 0.9937, 0.873, 0.9999, 0.9659, 0.995, 0.9971, 0.9967, 0.9967, 0.9945, 0.0003315, 0.06308, 0.0639, 0.001277, 0.004475, 0.0638, 0.0001352, 0.0009575, 0.01852, 3.807e-05, 0.000384, 0.00461, 9.709e-05, 0.01343, 0.02568, 0.006507, 0.0106]): _vg.add([_i], _w, 'REPLACE')
_vg = ob_body.vertex_groups.new(name='Cuisse.r')
for _i, _w in zip([2, 3], [0.05946, 0.005043]): _vg.add([_i], _w, 'REPLACE')
_vg = ob_body.vertex_groups.new(name='Jambe.r')
for _i, _w in zip([2, 3, 4, 5, 6, 7, 8, 9, 10, 11, 12, 13, 14, 15, 16, 17, 18, 19, 20, 21, 29, 67, 69, 72, 73, 76, 77, 80, 81, 83, 84, 87, 92, 102, 104, 107, 111, 112, 115, 116, 117, 118, 119, 121, 122, 123, 124, 125, 126, 127, 128, 129, 130, 131, 132, 133, 134, 135, 136, 137], [0.4594, 0.5503, 0.0008774, 0.004001, 0.04856, 0.04722, 0.05535, 0.07294, 0.001855, 0.0004378, 0.002377, 0.001592, 0.03224, 2.445e-05, 0.008467, 0.001138, 0.0007206, 0.0008167, 0.0008088, 0.001388, 0.001667, 0.01394, 1.095e-11, 0.38, 0.4415, 0.002918, 0.002017, 4.423e-05, 0.005572, 0.004884, 7.032e-06, 2.049e-05, 0.005119, 9.19e-05, 8.694e-07, 0.0, 0.0005185, 1.016e-07, 6.804e-05, 2.044e-05, 0.02607, 0.00181, 0.09693, 0.4318, 0.0006394, 0.004298, 0.1135, 0.001275, 2.503e-09, 3.452e-05, 0.000477, 0.002069, 9.313e-05, 0.0005879, 0.005708, 0.0001687, 0.01023, 0.01634, 0.006507, 0.00505]): _vg.add([_i], _w, 'REPLACE')
_vg = ob_body.vertex_groups.new(name='Mollet.r')
for _i, _w in zip([2, 3, 4, 5, 6, 7, 8, 9, 10, 11, 12, 13, 14, 15, 16, 17, 18, 19, 20, 21, 29, 72, 73, 83, 115, 117, 121, 122, 123, 124, 130, 131, 132, 133, 134, 135, 136, 137], [0.07565, 0.06959, 0.0001987, 0.0005675, 0.03472, 0.04983, 0.03483, 0.09527, 0.002318, 0.0006097, 0.003057, 0.002347, 0.04246, 3.437e-05, 0.01159, 0.001642, 0.001033, 0.001195, 0.001159, 0.001977, 0.0003447, 0.07451, 0.0669, 0.001425, 1.895e-06, 0.005554, 0.06671, 0.000137, 0.001067, 0.01947, 3.788e-05, 0.0005624, 0.004668, 8.743e-05, 0.01222, 0.01665, 0.006507, 0.008536]): _vg.add([_i], _w, 'REPLACE')
_vg = ob_body.vertex_groups.new(name='Pied.r')
for _i, _w in zip([6, 7, 8, 9, 10, 11, 12, 13, 14, 15, 16, 17, 18, 19, 20, 21, 130, 131, 132, 133, 134, 135, 136, 137], [0.00988, 0.009812, 0.009014, 0.01264, 0.001958, 0.0005085, 0.003128, 0.00202, 0.03903, 3.337e-05, 0.01137, 0.00191, 0.001171, 0.00129, 0.001351, 0.002156, 4.891e-06, 3.158e-05, 0.0004756, 1.465e-05, 0.003666, 0.005996, 0.006507, 0.001839]): _vg.add([_i], _w, 'REPLACE')
_m = ob_body.modifiers.new('Mirror', 'MIRROR')
_m.use_clip = True
_m = ob_body.modifiers.new('Subdivision', 'SUBSURF')
_m.levels = 2
_m.render_levels = 4
_m = ob_body.modifiers.new('Armature', 'ARMATURE')
_m.object = ob_armadupont
ob_moustache.parent = ob_armadupont
ob_moustache.matrix_parent_inverse = Matrix(((1.0, -0.0, 0.0, -0.0), (-0.0, 1.0, -0.0, 0.0), (0.0, -0.0, 1.0, -0.9882), (-0.0, 0.0, -0.0, 1.0)))
ob_moustache.location = (0.004198, -1.748e-07, 0.954)
ob_moustache.scale = (0.1978, 0.1978, -0.4339)
_vg = ob_moustache.vertex_groups.new(name='Colonne.1')
_vg = ob_moustache.vertex_groups.new(name='Colonne.002')
_vg = ob_moustache.vertex_groups.new(name='Colonne.003')
_vg = ob_moustache.vertex_groups.new(name='Cou')
_vg = ob_moustache.vertex_groups.new(name='Tête')
for _i, _w in zip([0, 1, 2, 3, 4, 5, 6, 7, 8, 9, 10, 11, 12, 13, 14, 15, 16, 17, 18, 19, 20, 21, 22, 23, 24, 25, 26, 27, 28, 29, 30, 31, 32, 33, 34, 35, 36, 37, 38, 39, 40, 41, 42, 43, 44, 45, 46, 47, 48, 49, 50, 51, 52, 53, 54, 55, 56, 57, 58, 59, 60, 61, 62, 63, 64, 65, 66, 67, 68, 69, 70, 71, 72, 73, 74, 75, 76, 77, 78, 79, 80, 81, 82, 83, 84, 85, 86, 87, 88, 89, 90, 91, 92, 93, 94, 95, 96, 97, 98, 99, 100, 101, 102, 103, 104, 105, 106, 107, 108, 109, 110, 111, 112, 113, 114, 115, 116, 117, 118, 119, 120, 121, 122, 123, 124, 125, 126, 127, 128, 129, 130, 131, 132, 133, 134, 135, 136, 137, 138, 139, 140, 141, 142, 143, 144, 145, 146, 147, 148, 149, 150, 151, 152, 153, 154, 155, 156, 157, 158, 159, 160, 161, 162, 163, 164, 165, 166, 167, 168, 169, 170, 171, 172, 173, 174, 175, 176, 177, 178, 179, 180, 181, 182, 183, 184, 185, 186, 187, 188, 189, 190, 191, 192, 193, 194, 195, 196, 197, 198, 199, 200, 201, 202, 203, 204, 205, 206, 207, 208, 209, 210, 211, 212, 213, 214, 215, 216, 217, 218, 219, 220, 221, 222, 223, 224, 225, 226, 227, 228, 229, 230, 231, 232, 233, 234, 235, 236, 237, 238, 239, 240, 241, 242, 243, 244, 245, 246, 247, 248, 249, 250, 251, 252, 253, 254, 255, 256, 257, 258, 259, 260, 261, 262, 263, 264, 265, 266, 267, 268, 269, 270, 271, 272, 273, 274, 275, 276, 277, 278, 279, 280, 281, 282, 283, 284, 285, 286, 287, 288, 289, 290, 291, 292, 293, 294, 295, 296, 297, 298, 299, 300, 301, 302, 303, 304, 305, 306, 307, 308, 309, 310, 311, 312, 313, 314, 315, 316, 317, 318, 319, 320, 321, 322, 323, 324, 325, 326, 327, 328, 329, 330, 331, 332, 333, 334, 335, 336, 337, 338, 339, 340, 341, 342, 343, 344, 345, 346, 347, 348, 349, 350, 351, 352, 353, 354, 355, 356, 357, 358, 359, 360, 361, 362, 363, 364, 365, 366, 367, 368, 369, 370, 371, 372, 373, 374, 375, 376, 377, 378, 379, 380, 381, 382, 383, 384, 385], [1.0, 1.0, 1.0, 1.0, 1.0, 1.0, 1.0, 1.0, 1.0, 1.0, 1.0, 1.0, 1.0, 1.0, 1.0, 1.0, 1.0, 1.0, 1.0, 1.0, 1.0, 1.0, 1.0, 1.0, 1.0, 1.0, 1.0, 1.0, 1.0, 1.0, 1.0, 1.0, 1.0, 1.0, 1.0, 1.0, 1.0, 1.0, 1.0, 1.0, 1.0, 1.0, 1.0, 1.0, 1.0, 1.0, 1.0, 1.0, 1.0, 1.0, 1.0, 1.0, 1.0, 1.0, 1.0, 1.0, 1.0, 1.0, 1.0, 1.0, 1.0, 1.0, 1.0, 1.0, 1.0, 1.0, 1.0, 1.0, 1.0, 1.0, 1.0, 1.0, 1.0, 1.0, 1.0, 1.0, 1.0, 1.0, 1.0, 1.0, 1.0, 1.0, 1.0, 1.0, 1.0, 1.0, 1.0, 1.0, 1.0, 1.0, 1.0, 1.0, 1.0, 1.0, 1.0, 1.0, 1.0, 1.0, 1.0, 1.0, 1.0, 1.0, 1.0, 1.0, 1.0, 1.0, 1.0, 1.0, 1.0, 1.0, 1.0, 1.0, 1.0, 1.0, 1.0, 1.0, 1.0, 1.0, 1.0, 1.0, 1.0, 1.0, 1.0, 1.0, 1.0, 1.0, 1.0, 1.0, 1.0, 1.0, 1.0, 1.0, 1.0, 1.0, 1.0, 1.0, 1.0, 1.0, 1.0, 1.0, 1.0, 1.0, 1.0, 1.0, 1.0, 1.0, 1.0, 1.0, 1.0, 1.0, 1.0, 1.0, 1.0, 1.0, 1.0, 1.0, 1.0, 1.0, 1.0, 1.0, 1.0, 1.0, 1.0, 1.0, 1.0, 1.0, 1.0, 1.0, 1.0, 1.0, 1.0, 1.0, 1.0, 1.0, 1.0, 1.0, 1.0, 1.0, 1.0, 1.0, 1.0, 1.0, 1.0, 1.0, 1.0, 1.0, 1.0, 1.0, 1.0, 1.0, 1.0, 1.0, 1.0, 1.0, 1.0, 1.0, 1.0, 1.0, 1.0, 1.0, 1.0, 1.0, 1.0, 1.0, 1.0, 1.0, 1.0, 1.0, 1.0, 1.0, 1.0, 1.0, 1.0, 1.0, 1.0, 1.0, 1.0, 1.0, 1.0, 1.0, 1.0, 1.0, 1.0, 1.0, 1.0, 1.0, 1.0, 1.0, 1.0, 1.0, 1.0, 1.0, 1.0, 1.0, 1.0, 1.0, 1.0, 1.0, 1.0, 0.9975, 0.9972, 0.997, 0.997, 0.997, 0.9972, 0.9975, 0.9979, 0.9983, 0.9987, 0.9991, 0.9994, 0.9996, 0.9997, 0.9998, 0.9999, 0.9999, 1.0, 1.0, 1.0, 0.9999, 0.9999, 0.9999, 0.9998, 0.9997, 0.9996, 0.9994, 0.9992, 0.9989, 0.9985, 0.9982, 0.9978, 0.9545, 0.9536, 0.9533, 0.9534, 0.9541, 0.9551, 0.9565, 0.9582, 0.9601, 0.9622, 0.9642, 0.9664, 0.9682, 0.9699, 0.9715, 0.9727, 0.9735, 0.9741, 0.9743, 0.9742, 0.9737, 0.973, 0.9718, 0.9704, 0.9688, 0.967, 0.965, 0.963, 0.9609, 0.9589, 0.9572, 0.9557, 0.9295, 0.9289, 0.9286, 0.9288, 0.9293, 0.9302, 0.9313, 0.9326, 0.9342, 0.9359, 0.9377, 0.9394, 0.941, 0.9424, 0.9438, 0.9448, 0.9457, 0.9462, 0.9464, 0.9462, 0.9457, 0.945, 0.9439, 0.9427, 0.9412, 0.9397, 0.938, 0.9362, 0.9345, 0.9329, 0.9316, 0.9304, 0.9061, 1.0, 1.0, 1.0, 1.0, 1.0, 1.0, 1.0, 1.0, 1.0, 1.0, 1.0, 1.0, 1.0, 1.0, 1.0, 1.0, 1.0, 1.0, 1.0, 1.0, 1.0, 1.0, 1.0, 1.0, 1.0, 1.0, 1.0, 1.0, 1.0, 1.0, 1.0, 1.0, 1.0, 1.0, 1.0, 1.0, 1.0, 1.0, 1.0, 1.0, 1.0, 1.0, 1.0, 1.0, 1.0, 1.0, 1.0, 1.0, 1.0, 1.0]): _vg.add([_i], _w, 'REPLACE')
_vg = ob_moustache.vertex_groups.new(name='Epaule.l')
_vg = ob_moustache.vertex_groups.new(name='Bras.l')
_vg = ob_moustache.vertex_groups.new(name='AvantBras.l')
_vg = ob_moustache.vertex_groups.new(name='Main.l')
_vg = ob_moustache.vertex_groups.new(name='Pouce.l')
_vg = ob_moustache.vertex_groups.new(name='Doigts.l')
_vg = ob_moustache.vertex_groups.new(name='Epaule.r')
_vg = ob_moustache.vertex_groups.new(name='Bras.r')
_vg = ob_moustache.vertex_groups.new(name='AvantBras.r')
_vg = ob_moustache.vertex_groups.new(name='Main.r')
_vg = ob_moustache.vertex_groups.new(name='Pouce.r')
_vg = ob_moustache.vertex_groups.new(name='Doigts.r')
_vg = ob_moustache.vertex_groups.new(name='Cuisse.l')
_vg = ob_moustache.vertex_groups.new(name='Jambe.l')
_vg = ob_moustache.vertex_groups.new(name='Mollet.l')
_vg = ob_moustache.vertex_groups.new(name='Pied.l')
_vg = ob_moustache.vertex_groups.new(name='Cuisse.r')
_vg = ob_moustache.vertex_groups.new(name='Jambe.r')
_vg = ob_moustache.vertex_groups.new(name='Mollet.r')
_vg = ob_moustache.vertex_groups.new(name='Pied.r')
_m = ob_moustache.modifiers.new('Mirror', 'MIRROR')
_m.use_clip = True
_m = ob_moustache.modifiers.new('Armature', 'ARMATURE')
_m.object = ob_armadupont
_m = ob_moustache.modifiers.new('Subdivision', 'SUBSURF')
_m.levels = 2
ob_camera.location = (1.966, -6.889, 2.502)
ob_camera.rotation_euler = (-1.78, 3.142, 3.405)
ob_plane.location = (0.0, 0.0, 0.0)
ob_plane.scale = (2.264, 2.264, 2.264)
ob_armadupont.location = (0.0, 0.0, 0.9882)
ob_armadupont.show_in_front = True
ob_spot.location = (-1.889, -0.1142, 3.464)
ob_spot.rotation_euler = (-0.0005701, -0.6049, 3.114e-05)
ob_spot_001.location = (-1.889, -0.1142, 3.464)
ob_spot_001.rotation_euler = (-0.0005701, -0.6049, 3.114e-05)
ob_spot_002.location = (4.589, 0.2035, 3.874)
ob_spot_002.rotation_euler = (-0.4048, 0.5103, -0.8165)
ob_head_001.parent = ob_armadupont
ob_head_001.matrix_parent_inverse = Matrix(((1.0, -0.0, 0.0, -0.0), (-0.0, 1.0, -0.0, 0.0), (0.0, -0.0, 1.0, -0.9882), (-0.0, 0.0, -0.0, 1.0)))
ob_head_001.location = (-0.001471, -0.02048, 0.9829)
ob_head_001.scale = (0.1978, 0.1978, -0.4339)
_vg = ob_head_001.vertex_groups.new(name='Colonne.1')
_vg = ob_head_001.vertex_groups.new(name='Colonne.002')
_vg = ob_head_001.vertex_groups.new(name='Colonne.003')
_vg = ob_head_001.vertex_groups.new(name='Cou')
_vg = ob_head_001.vertex_groups.new(name='Tête')
_vg.add([0, 1, 2, 3, 4, 5, 6, 7, 8, 9, 10, 11, 12, 13, 14, 15], 1.0, 'REPLACE')
_vg = ob_head_001.vertex_groups.new(name='Epaule.l')
_vg = ob_head_001.vertex_groups.new(name='Bras.l')
_vg = ob_head_001.vertex_groups.new(name='AvantBras.l')
_vg = ob_head_001.vertex_groups.new(name='Main.l')
_vg = ob_head_001.vertex_groups.new(name='Pouce.l')
_vg = ob_head_001.vertex_groups.new(name='Doigts.l')
_vg = ob_head_001.vertex_groups.new(name='Epaule.r')
_vg = ob_head_001.vertex_groups.new(name='Bras.r')
_vg = ob_head_001.vertex_groups.new(name='AvantBras.r')
_vg = ob_head_001.vertex_groups.new(name='Main.r')
_vg = ob_head_001.vertex_groups.new(name='Pouce.r')
_vg = ob_head_001.vertex_groups.new(name='Doigts.r')
_vg = ob_head_001.vertex_groups.new(name='Cuisse.l')
_vg = ob_head_001.vertex_groups.new(name='Jambe.l')
_vg = ob_head_001.vertex_groups.new(name='Mollet.l')
_vg = ob_head_001.vertex_groups.new(name='Pied.l')
_vg = ob_head_001.vertex_groups.new(name='Cuisse.r')
_vg = ob_head_001.vertex_groups.new(name='Jambe.r')
_vg = ob_head_001.vertex_groups.new(name='Mollet.r')
_vg = ob_head_001.vertex_groups.new(name='Pied.r')
_m = ob_head_001.modifiers.new('Mirror', 'MIRROR')
_m.use_clip = True
_m = ob_head_001.modifiers.new('Armature', 'ARMATURE')
_m.object = ob_armadupont
_m = ob_head_001.modifiers.new('Subdivision', 'SUBSURF')
_m.levels = 2
_m = ob_head_001.modifiers.new('Shrinkwrap', 'SHRINKWRAP')
_m.wrap_method = 'PROJECT'
_m.wrap_mode = 'OUTSIDE'
_m.target = ob_body
ob_canne.location = (0.6044, -0.9152, -0.3468)
ob_canne.rotation_euler = (-0.04601, -0.07282, 1.281)
ob_canne.scale = (0.5159, 1.0, 1.0)
_m = ob_canne.modifiers.new('Skin', 'SKIN')
_m.use_smooth_shade = True
ob_browning.location = (0.00657, 0.047, -0.04467)
_m = ob_browning.modifiers.new('Skin', 'SKIN')
_m = ob_browning.modifiers.new('Subdivision', 'SUBSURF')
_m.levels = 2

# ---- collection membership
col_collection.objects.link(ob_body)
col_collection.objects.link(ob_moustache)
col_collection.objects.link(ob_camera)
col_collection.objects.link(ob_plane)
col_collection.objects.link(ob_armadupont)
col_collection.objects.link(ob_spot)
col_collection.objects.link(ob_spot_001)
col_collection.objects.link(ob_spot_002)
col_collection.objects.link(ob_head_001)
col_collection.objects.link(ob_canne)
col_collection.objects.link(ob_browning)

# ---- scene / render settings (as saved in the file)
scene.camera = ob_camera
scene.frame_start = 1; scene.frame_end = 250; scene.frame_set(1)
scene.render.engine = 'BLENDER_EEVEE_NEXT'
scene.render.use_freestyle = True
scene.cycles.sampling_pattern = 'TABULATED_SOBOL'
scene.view_settings.view_transform = 'Filmic'
bpy.context.view_layer.update()
